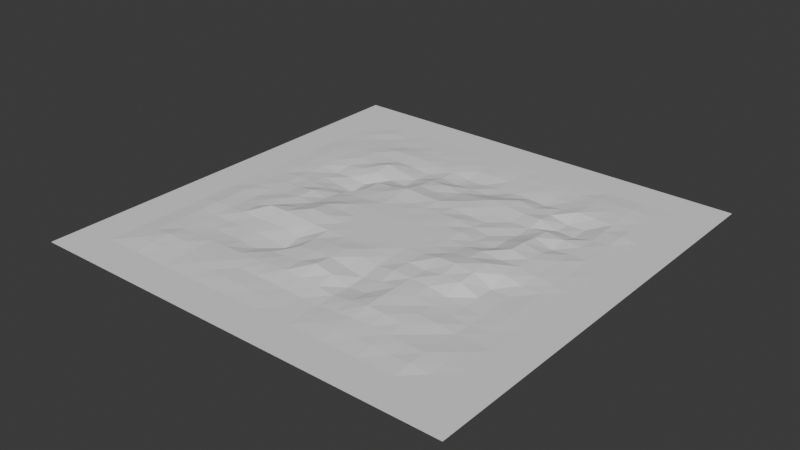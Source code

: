 # Source: usadba1_00.blend  (saved by Blender 4.4.32; exported with 4.5.12 LTS)
import bpy
from mathutils import Matrix  # noqa: F401  (used for matrix-valued properties, if any)

bpy.ops.wm.read_factory_settings(use_empty=True)
scene = bpy.context.scene
scene.name = 'Scene'

# ---- collections
col_usadba1_00_col = bpy.data.collections.new('usadba1_00_col'); scene.collection.children.link(col_usadba1_00_col)

# ---- materials (node trees are filled in below, after node groups)
mat_usadba1_00 = bpy.data.materials.new('usadba1_00')

# ---- material node trees

# ---- world
world_world = bpy.data.worlds.new('World'); scene.world = world_world
world_world.use_nodes = True; world_world.node_tree.nodes.clear()
_N = world_world.node_tree.nodes; _L = world_world.node_tree.links
n0 = _N.new('ShaderNodeOutputWorld'); n0.name = 'World Output'; n0.location = (300, 300)
n1 = _N.new('ShaderNodeBackground'); n1.name = 'Background'; n1.location = (10, 300)
n1.inputs[0].default_value = (0.05088, 0.05088, 0.05088, 1.0)
_L.new(n1.outputs[0], n0.inputs[0])
n0.is_active_output = True
world_world.color = (0.05088, 0.05088, 0.05088)
world_world.sun_shadow_jitter_overblur = 0.0

# ---- meshes
me_usadba1_00_mesh = bpy.data.meshes.new('usadba1_00_mesh')
me_usadba1_00_mesh.from_pydata([(12.5, 16.67, -159.5), (12.5, 12.5, -159.6), (16.67, 16.67, -159.1), (16.67, 12.5, -159.4), (16.67, 16.67, -159.1), (16.67, 12.5, -159.4), (20.83, 16.67, -159.3), (20.83, 12.5, -159.5), (25.0, 16.67, -159.6), (25.0, 12.5, -159.7), (25.0, 16.67, -159.6), (25.0, 12.5, -159.7), (29.17, 16.67, -159.5), (29.17, 12.5, -159.6), (33.33, 16.67, -159.4), (33.33, 12.5, -159.7), (33.33, 16.67, -159.4), (33.33, 12.5, -159.7), (37.5, 16.67, -159.6), (37.5, 12.5, -159.6), (41.67, 16.67, -159.6), (41.67, 12.5, -159.6), (41.67, 16.67, -159.6), (41.67, 12.5, -159.6), (45.83, 16.67, -159.6), (45.83, 12.5, -159.7), (50.0, 16.67, -159.7), (50.0, 12.5, -159.7), (50.0, 16.67, -159.7), (50.0, 12.5, -159.7), (54.17, 16.67, -159.9), (54.17, 12.5, -159.9), (58.33, 16.67, -159.9), (58.33, 12.5, -159.9), (58.33, 16.67, -159.9), (58.33, 12.5, -159.9), (62.5, 16.67, -159.6), (62.5, 12.5, -159.7), (66.67, 16.67, -159.3), (66.67, 12.5, -159.5), (66.67, 16.67, -159.3), (66.67, 12.5, -159.5), (70.83, 16.67, -159.3), (70.83, 12.5, -159.6), (75.0, 16.67, -159.4), (75.0, 12.5, -159.5), (75.0, 16.67, -159.4), (75.0, 12.5, -159.5), (79.17, 16.67, -159.5), (79.17, 12.5, -159.7), (83.33, 16.67, -159.5), (83.33, 12.5, -159.5), (83.33, 16.67, -159.5), (83.33, 12.5, -159.5), (87.5, 16.67, -159.8), (87.5, 12.5, -159.9), (12.5, 20.83, -159.5), (12.5, 16.67, -159.5), (16.67, 20.83, -159.5), (16.67, 16.67, -159.1), (16.67, 20.83, -159.5), (16.67, 16.67, -159.1), (20.83, 20.83, -159.6), (20.83, 16.67, -159.3), (25.0, 20.83, -159.6), (25.0, 16.67, -159.6), (25.0, 20.83, -159.6), (25.0, 16.67, -159.6), (29.17, 20.83, -159.5), (29.17, 16.67, -159.5), (33.33, 20.83, -159.4), (33.33, 16.67, -159.4), (33.33, 20.83, -159.4), (33.33, 16.67, -159.4), (37.5, 20.83, -159.3), (37.5, 16.67, -159.6), (41.67, 20.83, -159.1), (41.67, 16.67, -159.6), (41.67, 20.83, -159.1), (41.67, 16.67, -159.6), (45.83, 20.83, -158.8), (45.83, 16.67, -159.6), (50.0, 20.83, -159.0), (50.0, 16.67, -159.7), (50.0, 20.83, -159.0), (50.0, 16.67, -159.7), (54.17, 20.83, -159.3), (54.17, 16.67, -159.9), (58.33, 20.83, -159.7), (58.33, 16.67, -159.9), (58.33, 20.83, -159.7), (58.33, 16.67, -159.9), (62.5, 20.83, -159.2), (62.5, 16.67, -159.6), (66.67, 20.83, -158.6), (66.67, 16.67, -159.3), (66.67, 20.83, -158.6), (66.67, 16.67, -159.3), (70.83, 20.83, -158.8), (70.83, 16.67, -159.3), (75.0, 20.83, -159.2), (75.0, 16.67, -159.4), (75.0, 20.83, -159.2), (75.0, 16.67, -159.4), (79.17, 20.83, -159.7), (79.17, 16.67, -159.5), (83.33, 20.83, -159.8), (83.33, 16.67, -159.5), (83.33, 20.83, -159.8), (83.33, 16.67, -159.5), (87.5, 20.83, -159.8), (87.5, 16.67, -159.8), (12.5, 25.0, -159.6), (16.67, 25.0, -159.6), (16.67, 25.0, -159.6), (20.83, 25.0, -159.8), (25.0, 25.0, -159.9), (25.0, 25.0, -159.9), (29.17, 25.0, -159.9), (33.33, 25.0, -160.2), (33.33, 25.0, -160.2), (37.5, 25.0, -159.5), (41.67, 25.0, -159.0), (41.67, 25.0, -159.0), (45.83, 25.0, -158.6), (50.0, 25.0, -157.7), (50.0, 25.0, -157.7), (54.17, 25.0, -158.6), (58.33, 25.0, -159.9), (58.33, 25.0, -159.9), (62.5, 25.0, -159.5), (66.67, 25.0, -158.5), (66.67, 25.0, -158.5), (70.83, 25.0, -159.0), (75.0, 25.0, -159.1), (75.0, 25.0, -159.1), (79.17, 25.0, -159.4), (83.33, 25.0, -160.0), (83.33, 25.0, -160.0), (87.5, 25.0, -160.0), (12.5, 29.17, -159.6), (12.5, 25.0, -159.6), (16.67, 29.17, -159.7), (16.67, 25.0, -159.6), (16.67, 29.17, -159.7), (16.67, 25.0, -159.6), (20.83, 29.17, -159.8), (20.83, 25.0, -159.8), (25.0, 29.17, -159.6), (25.0, 25.0, -159.9), (25.0, 29.17, -159.6), (25.0, 25.0, -159.9), (29.17, 29.17, -159.6), (29.17, 25.0, -159.9), (33.33, 29.17, -160.0), (33.33, 25.0, -160.2), (33.33, 29.17, -160.0), (33.33, 25.0, -160.2), (37.5, 29.17, -160.4), (37.5, 25.0, -159.5), (41.67, 29.17, -158.6), (41.67, 25.0, -159.0), (41.67, 29.17, -158.6), (41.67, 25.0, -159.0), (45.83, 29.17, -158.2), (45.83, 25.0, -158.6), (50.0, 29.17, -158.1), (50.0, 25.0, -157.7), (50.0, 29.17, -158.1), (50.0, 25.0, -157.7), (54.17, 29.17, -159.0), (54.17, 25.0, -158.6), (58.33, 29.17, -159.6), (58.33, 25.0, -159.9), (58.33, 29.17, -159.6), (58.33, 25.0, -159.9), (62.5, 29.17, -159.0), (62.5, 25.0, -159.5), (66.67, 29.17, -158.5), (66.67, 25.0, -158.5), (66.67, 29.17, -158.5), (66.67, 25.0, -158.5), (70.83, 29.17, -158.8), (70.83, 25.0, -159.0), (75.0, 29.17, -159.4), (75.0, 25.0, -159.1), (75.0, 29.17, -159.4), (75.0, 25.0, -159.1), (79.17, 29.17, -159.8), (79.17, 25.0, -159.4), (83.33, 29.17, -160.1), (83.33, 25.0, -160.0), (83.33, 29.17, -160.1), (83.33, 25.0, -160.0), (87.5, 29.17, -160.0), (87.5, 25.0, -160.0), (12.5, 33.33, -159.4), (16.67, 33.33, -159.5), (16.67, 33.33, -159.5), (20.83, 33.33, -159.2), (25.0, 33.33, -159.2), (25.0, 33.33, -159.2), (29.17, 33.33, -159.1), (33.33, 33.33, -159.2), (33.33, 33.33, -159.2), (37.5, 33.33, -159.7), (41.67, 33.33, -158.6), (41.67, 33.33, -158.6), (45.83, 33.33, -158.2), (50.0, 33.33, -158.0), (50.0, 33.33, -158.0), (54.17, 33.33, -158.3), (58.33, 33.33, -158.9), (58.33, 33.33, -158.9), (62.5, 33.33, -158.3), (66.67, 33.33, -158.5), (66.67, 33.33, -158.5), (70.83, 33.33, -158.7), (75.0, 33.33, -159.5), (75.0, 33.33, -159.5), (79.17, 33.33, -160.0), (83.33, 33.33, -160.1), (83.33, 33.33, -160.1), (87.5, 33.33, -159.9), (12.5, 37.5, -159.5), (12.5, 33.33, -159.4), (16.67, 37.5, -159.6), (16.67, 33.33, -159.5), (16.67, 37.5, -159.6), (16.67, 33.33, -159.5), (20.83, 37.5, -159.3), (20.83, 33.33, -159.2), (25.0, 37.5, -157.9), (25.0, 33.33, -159.2), (25.0, 37.5, -157.9), (25.0, 33.33, -159.2), (29.17, 37.5, -157.9), (29.17, 33.33, -159.1), (33.33, 37.5, -158.0), (33.33, 33.33, -159.2), (33.33, 37.5, -158.0), (33.33, 33.33, -159.2), (37.5, 37.5, -158.3), (37.5, 33.33, -159.7), (41.67, 37.5, -158.3), (41.67, 33.33, -158.6), (41.67, 37.5, -158.3), (41.67, 33.33, -158.6), (45.83, 37.5, -158.4), (45.83, 33.33, -158.2), (50.0, 37.5, -158.4), (50.0, 33.33, -158.0), (50.0, 37.5, -158.4), (50.0, 33.33, -158.0), (54.17, 37.5, -158.3), (54.17, 33.33, -158.3), (58.33, 37.5, -158.6), (58.33, 33.33, -158.9), (58.33, 37.5, -158.6), (58.33, 33.33, -158.9), (62.5, 37.5, -158.4), (62.5, 33.33, -158.3), (66.67, 37.5, -158.6), (66.67, 33.33, -158.5), (66.67, 37.5, -158.6), (66.67, 33.33, -158.5), (70.83, 37.5, -158.1), (70.83, 33.33, -158.7), (75.0, 37.5, -158.1), (75.0, 33.33, -159.5), (75.0, 37.5, -158.1), (75.0, 33.33, -159.5), (79.17, 37.5, -159.9), (79.17, 33.33, -160.0), (83.33, 37.5, -160.0), (83.33, 33.33, -160.1), (83.33, 37.5, -160.0), (83.33, 33.33, -160.1), (87.5, 37.5, -159.8), (87.5, 33.33, -159.9), (12.5, 41.67, -159.5), (16.67, 41.67, -159.7), (16.67, 41.67, -159.7), (20.83, 41.67, -159.2), (25.0, 41.67, -159.2), (25.0, 41.67, -159.2), (29.17, 41.67, -158.6), (33.33, 41.67, -157.6), (33.33, 41.67, -157.6), (37.5, 41.67, -157.9), (41.67, 41.67, -158.4), (41.67, 41.67, -158.4), (45.83, 41.67, -158.4), (50.0, 41.67, -158.4), (50.0, 41.67, -158.4), (54.17, 41.67, -158.4), (58.33, 41.67, -158.4), (58.33, 41.67, -158.4), (62.5, 41.67, -158.3), (66.67, 41.67, -157.6), (66.67, 41.67, -157.6), (70.83, 41.67, -157.4), (75.0, 41.67, -157.9), (75.0, 41.67, -157.9), (79.17, 41.67, -160.0), (83.33, 41.67, -160.0), (83.33, 41.67, -160.0), (87.5, 41.67, -159.8), (12.5, 45.83, -159.7), (12.5, 41.67, -159.5), (16.67, 45.83, -159.6), (16.67, 41.67, -159.7), (16.67, 45.83, -159.6), (16.67, 41.67, -159.7), (20.83, 45.83, -159.5), (20.83, 41.67, -159.2), (25.0, 45.83, -159.0), (25.0, 41.67, -159.2), (25.0, 45.83, -159.0), (25.0, 41.67, -159.2), (29.17, 45.83, -159.1), (29.17, 41.67, -158.6), (33.33, 45.83, -158.1), (33.33, 41.67, -157.6), (33.33, 45.83, -158.1), (33.33, 41.67, -157.6), (37.5, 45.83, -158.4), (37.5, 41.67, -157.9), (41.67, 45.83, -158.4), (41.67, 41.67, -158.4), (41.67, 45.83, -158.4), (41.67, 41.67, -158.4), (45.83, 45.83, -158.4), (45.83, 41.67, -158.4), (50.0, 45.83, -158.4), (50.0, 41.67, -158.4), (50.0, 45.83, -158.4), (50.0, 41.67, -158.4), (54.17, 45.83, -158.4), (54.17, 41.67, -158.4), (58.33, 45.83, -158.4), (58.33, 41.67, -158.4), (58.33, 45.83, -158.4), (58.33, 41.67, -158.4), (62.5, 45.83, -158.4), (62.5, 41.67, -158.3), (66.67, 45.83, -158.3), (66.67, 41.67, -157.6), (66.67, 45.83, -158.3), (66.67, 41.67, -157.6), (70.83, 45.83, -157.9), (70.83, 41.67, -157.4), (75.0, 45.83, -157.7), (75.0, 41.67, -157.9), (75.0, 45.83, -157.7), (75.0, 41.67, -157.9), (79.17, 45.83, -158.7), (79.17, 41.67, -160.0), (83.33, 45.83, -159.6), (83.33, 41.67, -160.0), (83.33, 45.83, -159.6), (83.33, 41.67, -160.0), (87.5, 45.83, -159.8), (87.5, 41.67, -159.8), (12.5, 50.0, -159.8), (16.67, 50.0, -159.5), (16.67, 50.0, -159.5), (20.83, 50.0, -159.4), (25.0, 50.0, -158.8), (25.0, 50.0, -158.8), (29.17, 50.0, -159.5), (33.33, 50.0, -159.0), (33.33, 50.0, -159.0), (37.5, 50.0, -158.4), (41.67, 50.0, -158.4), (41.67, 50.0, -158.4), (45.83, 50.0, -158.4), (50.0, 50.0, -158.4), (50.0, 50.0, -158.4), (54.17, 50.0, -158.4), (58.33, 50.0, -158.4), (58.33, 50.0, -158.4), (62.5, 50.0, -158.5), (66.67, 50.0, -158.7), (66.67, 50.0, -158.7), (70.83, 50.0, -158.2), (75.0, 50.0, -158.7), (75.0, 50.0, -158.7), (79.17, 50.0, -158.7), (83.33, 50.0, -159.3), (83.33, 50.0, -159.3), (87.5, 50.0, -159.7), (12.5, 54.17, -159.8), (12.5, 50.0, -159.8), (16.67, 54.17, -159.5), (16.67, 50.0, -159.5), (16.67, 54.17, -159.5), (16.67, 50.0, -159.5), (20.83, 54.17, -159.6), (20.83, 50.0, -159.4), (25.0, 54.17, -159.8), (25.0, 50.0, -158.8), (25.0, 54.17, -159.8), (25.0, 50.0, -158.8), (29.17, 54.17, -159.9), (29.17, 50.0, -159.5), (33.33, 54.17, -159.2), (33.33, 50.0, -159.0), (33.33, 54.17, -159.2), (33.33, 50.0, -159.0), (37.5, 54.17, -158.8), (37.5, 50.0, -158.4), (41.67, 54.17, -158.5), (41.67, 50.0, -158.4), (41.67, 54.17, -158.5), (41.67, 50.0, -158.4), (45.83, 54.17, -158.5), (45.83, 50.0, -158.4), (50.0, 54.17, -158.5), (50.0, 50.0, -158.4), (50.0, 54.17, -158.5), (50.0, 50.0, -158.4), (54.17, 54.17, -158.4), (54.17, 50.0, -158.4), (58.33, 54.17, -158.5), (58.33, 50.0, -158.4), (58.33, 54.17, -158.5), (58.33, 50.0, -158.4), (62.5, 54.17, -158.5), (62.5, 50.0, -158.5), (66.67, 54.17, -159.1), (66.67, 50.0, -158.7), (66.67, 54.17, -159.1), (66.67, 50.0, -158.7), (70.83, 54.17, -159.3), (70.83, 50.0, -158.2), (75.0, 54.17, -158.1), (75.0, 50.0, -158.7), (75.0, 54.17, -158.1), (75.0, 50.0, -158.7), (79.17, 54.17, -158.9), (79.17, 50.0, -158.7), (83.33, 54.17, -159.5), (83.33, 50.0, -159.3), (83.33, 54.17, -159.5), (83.33, 50.0, -159.3), (87.5, 54.17, -159.8), (87.5, 50.0, -159.7), (12.5, 58.33, -159.7), (16.67, 58.33, -159.8), (16.67, 58.33, -159.8), (20.83, 58.33, -160.0), (25.0, 58.33, -160.5), (25.0, 58.33, -160.5), (29.17, 58.33, -161.2), (33.33, 58.33, -159.1), (33.33, 58.33, -159.1), (37.5, 58.33, -158.6), (41.67, 58.33, -158.4), (41.67, 58.33, -158.4), (45.83, 58.33, -158.7), (50.0, 58.33, -158.5), (50.0, 58.33, -158.5), (54.17, 58.33, -158.5), (58.33, 58.33, -158.5), (58.33, 58.33, -158.5), (62.5, 58.33, -159.1), (66.67, 58.33, -159.6), (66.67, 58.33, -159.6), (70.83, 58.33, -159.4), (75.0, 58.33, -158.3), (75.0, 58.33, -158.3), (79.17, 58.33, -159.3), (83.33, 58.33, -159.6), (83.33, 58.33, -159.6), (87.5, 58.33, -159.9), (12.5, 62.5, -159.7), (12.5, 58.33, -159.7), (16.67, 62.5, -159.7), (16.67, 58.33, -159.8), (16.67, 62.5, -159.7), (16.67, 58.33, -159.8), (20.83, 62.5, -160.4), (20.83, 58.33, -160.0), (25.0, 62.5, -160.2), (25.0, 58.33, -160.5), (25.0, 62.5, -160.2), (25.0, 58.33, -160.5), (29.17, 62.5, -160.8), (29.17, 58.33, -161.2), (33.33, 62.5, -159.1), (33.33, 58.33, -159.1), (33.33, 62.5, -159.1), (33.33, 58.33, -159.1), (37.5, 62.5, -158.8), (37.5, 58.33, -158.6), (41.67, 62.5, -158.0), (41.67, 58.33, -158.4), (41.67, 62.5, -158.0), (41.67, 58.33, -158.4), (45.83, 62.5, -158.3), (45.83, 58.33, -158.7), (50.0, 62.5, -158.4), (50.0, 58.33, -158.5), (50.0, 62.5, -158.4), (50.0, 58.33, -158.5), (54.17, 62.5, -158.8), (54.17, 58.33, -158.5), (58.33, 62.5, -159.3), (58.33, 58.33, -158.5), (58.33, 62.5, -159.3), (58.33, 58.33, -158.5), (62.5, 62.5, -159.6), (62.5, 58.33, -159.1), (66.67, 62.5, -159.4), (66.67, 58.33, -159.6), (66.67, 62.5, -159.4), (66.67, 58.33, -159.6), (70.83, 62.5, -159.9), (70.83, 58.33, -159.4), (75.0, 62.5, -158.9), (75.0, 58.33, -158.3), (75.0, 62.5, -158.9), (75.0, 58.33, -158.3), (79.17, 62.5, -160.3), (79.17, 58.33, -159.3), (83.33, 62.5, -160.0), (83.33, 58.33, -159.6), (83.33, 62.5, -160.0), (83.33, 58.33, -159.6), (87.5, 62.5, -159.9), (87.5, 58.33, -159.9), (12.5, 66.67, -159.6), (16.67, 66.67, -159.6), (16.67, 66.67, -159.6), (20.83, 66.67, -159.8), (25.0, 66.67, -159.4), (25.0, 66.67, -159.4), (29.17, 66.67, -159.3), (33.33, 66.67, -160.1), (33.33, 66.67, -160.1), (37.5, 66.67, -160.2), (41.67, 66.67, -158.8), (41.67, 66.67, -158.8), (45.83, 66.67, -159.1), (50.0, 66.67, -159.2), (50.0, 66.67, -159.2), (54.17, 66.67, -158.8), (58.33, 66.67, -158.9), (58.33, 66.67, -158.9), (62.5, 66.67, -159.4), (66.67, 66.67, -159.8), (66.67, 66.67, -159.8), (70.83, 66.67, -159.8), (75.0, 66.67, -159.2), (75.0, 66.67, -159.2), (79.17, 66.67, -159.7), (83.33, 66.67, -160.0), (83.33, 66.67, -160.0), (87.5, 66.67, -159.9), (12.5, 70.83, -159.6), (12.5, 66.67, -159.6), (16.67, 70.83, -159.6), (16.67, 66.67, -159.6), (16.67, 70.83, -159.6), (16.67, 66.67, -159.6), (20.83, 70.83, -159.4), (20.83, 66.67, -159.8), (25.0, 70.83, -159.6), (25.0, 66.67, -159.4), (25.0, 70.83, -159.6), (25.0, 66.67, -159.4), (29.17, 70.83, -158.7), (29.17, 66.67, -159.3), (33.33, 70.83, -159.4), (33.33, 66.67, -160.1), (33.33, 70.83, -159.4), (33.33, 66.67, -160.1), (37.5, 70.83, -160.1), (37.5, 66.67, -160.2), (41.67, 70.83, -159.1), (41.67, 66.67, -158.8), (41.67, 70.83, -159.1), (41.67, 66.67, -158.8), (45.83, 70.83, -159.0), (45.83, 66.67, -159.1), (50.0, 70.83, -159.7), (50.0, 66.67, -159.2), (50.0, 70.83, -159.7), (50.0, 66.67, -159.2), (54.17, 70.83, -159.3), (54.17, 66.67, -158.8), (58.33, 70.83, -158.7), (58.33, 66.67, -158.9), (58.33, 70.83, -158.7), (58.33, 66.67, -158.9), (62.5, 70.83, -159.0), (62.5, 66.67, -159.4), (66.67, 70.83, -159.4), (66.67, 66.67, -159.8), (66.67, 70.83, -159.4), (66.67, 66.67, -159.8), (70.83, 70.83, -159.3), (70.83, 66.67, -159.8), (75.0, 70.83, -160.8), (75.0, 66.67, -159.2), (75.0, 70.83, -160.8), (75.0, 66.67, -159.2), (79.17, 70.83, -161.0), (79.17, 66.67, -159.7), (83.33, 70.83, -160.1), (83.33, 66.67, -160.0), (83.33, 70.83, -160.1), (83.33, 66.67, -160.0), (87.5, 70.83, -159.8), (87.5, 66.67, -159.9), (12.5, 75.0, -159.7), (16.67, 75.0, -159.6), (16.67, 75.0, -159.6), (20.83, 75.0, -159.4), (25.0, 75.0, -159.6), (25.0, 75.0, -159.6), (29.17, 75.0, -159.6), (33.33, 75.0, -159.8), (33.33, 75.0, -159.8), (37.5, 75.0, -160.3), (41.67, 75.0, -160.0), (41.67, 75.0, -160.0), (45.83, 75.0, -160.5), (50.0, 75.0, -160.2), (50.0, 75.0, -160.2), (54.17, 75.0, -160.4), (58.33, 75.0, -159.8), (58.33, 75.0, -159.8), (62.5, 75.0, -159.1), (66.67, 75.0, -159.7), (66.67, 75.0, -159.7), (70.83, 75.0, -160.0), (75.0, 75.0, -161.0), (75.0, 75.0, -161.0), (79.17, 75.0, -160.9), (83.33, 75.0, -159.9), (83.33, 75.0, -159.9), (87.5, 75.0, -159.6), (12.5, 79.17, -159.8), (12.5, 75.0, -159.7), (16.67, 79.17, -159.7), (16.67, 75.0, -159.6), (16.67, 79.17, -159.7), (16.67, 75.0, -159.6), (20.83, 79.17, -159.6), (20.83, 75.0, -159.4), (25.0, 79.17, -159.3), (25.0, 75.0, -159.6), (25.0, 79.17, -159.3), (25.0, 75.0, -159.6), (29.17, 79.17, -159.3), (29.17, 75.0, -159.6), (33.33, 79.17, -159.5), (33.33, 75.0, -159.8), (33.33, 79.17, -159.5), (33.33, 75.0, -159.8), (37.5, 79.17, -159.8), (37.5, 75.0, -160.3), (41.67, 79.17, -160.0), (41.67, 75.0, -160.0), (41.67, 79.17, -160.0), (41.67, 75.0, -160.0), (45.83, 79.17, -160.7), (45.83, 75.0, -160.5), (50.0, 79.17, -160.7), (50.0, 75.0, -160.2), (50.0, 79.17, -160.7), (50.0, 75.0, -160.2), (54.17, 79.17, -160.3), (54.17, 75.0, -160.4), (58.33, 79.17, -160.3), (58.33, 75.0, -159.8), (58.33, 79.17, -160.3), (58.33, 75.0, -159.8), (62.5, 79.17, -160.4), (62.5, 75.0, -159.1), (66.67, 79.17, -160.7), (66.67, 75.0, -159.7), (66.67, 79.17, -160.7), (66.67, 75.0, -159.7), (70.83, 79.17, -160.2), (70.83, 75.0, -160.0), (75.0, 79.17, -159.6), (75.0, 75.0, -161.0), (75.0, 79.17, -159.6), (75.0, 75.0, -161.0), (79.17, 79.17, -159.9), (79.17, 75.0, -160.9), (83.33, 79.17, -159.8), (83.33, 75.0, -159.9), (83.33, 79.17, -159.8), (83.33, 75.0, -159.9), (87.5, 79.17, -159.8), (87.5, 75.0, -159.6), (12.5, 83.33, -159.8), (16.67, 83.33, -159.9), (16.67, 83.33, -159.9), (20.83, 83.33, -159.8), (25.0, 83.33, -159.8), (25.0, 83.33, -159.8), (29.17, 83.33, -159.6), (33.33, 83.33, -159.7), (33.33, 83.33, -159.7), (37.5, 83.33, -159.8), (41.67, 83.33, -159.8), (41.67, 83.33, -159.8), (45.83, 83.33, -160.0), (50.0, 83.33, -160.0), (50.0, 83.33, -160.0), (54.17, 83.33, -160.2), (58.33, 83.33, -160.1), (58.33, 83.33, -160.1), (62.5, 83.33, -160.0), (66.67, 83.33, -160.2), (66.67, 83.33, -160.2), (70.83, 83.33, -160.1), (75.0, 83.33, -159.7), (75.0, 83.33, -159.7), (79.17, 83.33, -159.6), (83.33, 83.33, -159.6), (83.33, 83.33, -159.6), (87.5, 83.33, -159.8), (12.5, 87.5, -159.9), (12.5, 83.33, -159.8), (16.67, 87.5, -159.7), (16.67, 83.33, -159.9), (16.67, 87.5, -159.7), (16.67, 83.33, -159.9), (20.83, 87.5, -159.9), (20.83, 83.33, -159.8), (25.0, 87.5, -159.8), (25.0, 83.33, -159.8), (25.0, 87.5, -159.8), (25.0, 83.33, -159.8), (29.17, 87.5, -159.8), (29.17, 83.33, -159.6), (33.33, 87.5, -159.8), (33.33, 83.33, -159.7), (33.33, 87.5, -159.8), (33.33, 83.33, -159.7), (37.5, 87.5, -159.8), (37.5, 83.33, -159.8), (41.67, 87.5, -159.9), (41.67, 83.33, -159.8), (41.67, 87.5, -159.9), (41.67, 83.33, -159.8), (45.83, 87.5, -159.9), (45.83, 83.33, -160.0), (50.0, 87.5, -159.9), (50.0, 83.33, -160.0), (50.0, 87.5, -159.9), (50.0, 83.33, -160.0), (54.17, 87.5, -160.0), (54.17, 83.33, -160.2), (58.33, 87.5, -159.9), (58.33, 83.33, -160.1), (58.33, 87.5, -159.9), (58.33, 83.33, -160.1), (62.5, 87.5, -159.9), (62.5, 83.33, -160.0), (66.67, 87.5, -160.0), (66.67, 83.33, -160.2), (66.67, 87.5, -160.0), (66.67, 83.33, -160.2), (70.83, 87.5, -160.0), (70.83, 83.33, -160.1), (75.0, 87.5, -159.7), (75.0, 83.33, -159.7), (75.0, 87.5, -159.7), (75.0, 83.33, -159.7), (79.17, 87.5, -159.6), (79.17, 83.33, -159.6), (83.33, 87.5, -159.6), (83.33, 83.33, -159.6), (83.33, 87.5, -159.6), (83.33, 83.33, -159.6), (87.5, 87.5, -159.8), (87.5, 83.33, -159.8), (0.0, 8.333, -159.9), (0.0, 0.0, -159.9), (8.333, 8.333, -159.9), (8.333, 0.0, -159.9), (8.333, 8.333, -159.9), (8.333, 0.0, -159.9), (16.67, 8.333, -159.9), (16.67, 0.0, -159.9), (16.67, 8.333, -159.9), (16.67, 0.0, -159.9), (25.0, 8.333, -159.9), (25.0, 0.0, -159.9), (25.0, 8.333, -159.9), (25.0, 0.0, -159.9), (33.33, 8.333, -159.9), (33.33, 0.0, -159.9), (33.33, 8.333, -159.9), (33.33, 0.0, -159.9), (41.67, 8.333, -159.9), (41.67, 0.0, -159.9), (41.67, 8.333, -159.9), (41.67, 0.0, -159.9), (50.0, 8.333, -159.9), (50.0, 0.0, -159.9), (50.0, 8.333, -159.9), (50.0, 0.0, -159.9), (58.33, 8.333, -159.9), (58.33, 0.0, -159.9), (58.33, 8.333, -159.9), (58.33, 0.0, -159.9), (66.67, 8.333, -159.9), (66.67, 0.0, -159.9), (66.67, 8.333, -159.9), (66.67, 0.0, -159.9), (75.0, 8.333, -159.9), (75.0, 0.0, -159.9), (75.0, 8.333, -159.9), (75.0, 0.0, -159.9), (83.33, 8.333, -159.9), (83.33, 0.0, -159.9), (83.33, 8.333, -159.9), (83.33, 0.0, -159.9), (91.67, 8.333, -159.9), (91.67, 0.0, -159.9), (91.67, 8.333, -159.9), (91.67, 0.0, -159.9), (100.0, 8.333, -159.9), (100.0, 0.0, -159.9), (0.0, 16.67, -159.9), (0.0, 8.333, -159.9), (8.333, 16.67, -159.9), (8.333, 8.333, -159.9), (91.67, 16.67, -159.9), (91.67, 8.333, -159.9), (100.0, 16.67, -159.9), (100.0, 8.333, -159.9), (0.0, 25.0, -159.9), (0.0, 16.67, -159.9), (8.333, 25.0, -159.9), (8.333, 16.67, -159.9), (91.67, 25.0, -159.9), (91.67, 16.67, -159.9), (100.0, 25.0, -159.9), (100.0, 16.67, -159.9), (0.0, 33.33, -159.9), (0.0, 25.0, -159.9), (8.333, 33.33, -159.9), (8.333, 25.0, -159.9), (91.67, 33.33, -159.9), (91.67, 25.0, -159.9), (100.0, 33.33, -159.9), (100.0, 25.0, -159.9), (0.0, 41.67, -159.9), (0.0, 33.33, -159.9), (8.333, 41.67, -159.9), (8.333, 33.33, -159.9), (91.67, 41.67, -159.9), (91.67, 33.33, -159.9), (100.0, 41.67, -159.9), (100.0, 33.33, -159.9), (0.0, 50.0, -159.9), (0.0, 41.67, -159.9), (8.333, 50.0, -159.9), (8.333, 41.67, -159.9), (91.67, 50.0, -159.9), (91.67, 41.67, -159.9), (100.0, 50.0, -159.9), (100.0, 41.67, -159.9), (0.0, 58.33, -159.9), (0.0, 50.0, -159.9), (8.333, 58.33, -159.9), (8.333, 50.0, -159.9), (91.67, 58.33, -159.9), (91.67, 50.0, -159.9), (100.0, 58.33, -159.9), (100.0, 50.0, -159.9), (0.0, 66.67, -159.9), (0.0, 58.33, -159.9), (8.333, 66.67, -159.9), (8.333, 58.33, -159.9), (91.67, 66.67, -159.9), (91.67, 58.33, -159.9), (100.0, 66.67, -159.9), (100.0, 58.33, -159.9), (0.0, 75.0, -159.9), (0.0, 66.67, -159.9), (8.333, 75.0, -159.9), (8.333, 66.67, -159.9), (91.67, 75.0, -159.9), (91.67, 66.67, -159.9), (100.0, 75.0, -159.9), (100.0, 66.67, -159.9), (0.0, 83.33, -159.9), (0.0, 75.0, -159.9), (8.333, 83.33, -159.9), (8.333, 75.0, -159.9), (91.67, 83.33, -159.9), (91.67, 75.0, -159.9), (100.0, 83.33, -159.9), (100.0, 75.0, -159.9), (0.0, 91.67, -159.9), (0.0, 83.33, -159.9), (8.333, 91.67, -159.9), (8.333, 83.33, -159.9), (91.67, 91.67, -159.9), (91.67, 83.33, -159.9), (100.0, 91.67, -159.9), (100.0, 83.33, -159.9), (0.0, 100.0, -159.9), (0.0, 91.67, -159.9), (8.333, 100.0, -159.9), (8.333, 91.67, -159.9), (8.333, 100.0, -159.9), (8.333, 91.67, -159.9), (16.67, 100.0, -159.9), (16.67, 91.67, -159.9), (16.67, 100.0, -159.9), (16.67, 91.67, -159.9), (25.0, 100.0, -159.9), (25.0, 91.67, -159.9), (25.0, 100.0, -159.9), (25.0, 91.67, -159.9), (33.33, 100.0, -159.9), (33.33, 91.67, -159.9), (33.33, 100.0, -159.9), (33.33, 91.67, -159.9), (41.67, 100.0, -159.9), (41.67, 91.67, -159.9), (41.67, 100.0, -159.9), (41.67, 91.67, -159.9), (50.0, 100.0, -159.9), (50.0, 91.67, -159.9), (50.0, 100.0, -159.9), (50.0, 91.67, -159.9), (58.33, 100.0, -159.9), (58.33, 91.67, -159.9), (58.33, 100.0, -159.9), (58.33, 91.67, -159.9), (66.67, 100.0, -159.9), (66.67, 91.67, -159.9), (66.67, 100.0, -159.9), (66.67, 91.67, -159.9), (75.0, 100.0, -159.9), (75.0, 91.67, -159.9), (75.0, 100.0, -159.9), (75.0, 91.67, -159.9), (83.33, 100.0, -159.9), (83.33, 91.67, -159.9), (83.33, 100.0, -159.9), (83.33, 91.67, -159.9), (91.67, 100.0, -159.9), (91.67, 91.67, -159.9), (91.67, 100.0, -159.9), (91.67, 91.67, -159.9), (100.0, 100.0, -159.9), (100.0, 91.67, -159.9), (16.67, 91.67, -159.9), (8.333, 91.67, -159.9), (16.67, 91.67, -159.9), (25.0, 91.67, -159.9), (25.0, 91.67, -159.9), (33.33, 91.67, -159.9), (33.33, 91.67, -159.9), (41.67, 91.67, -159.9), (41.67, 91.67, -159.9), (50.0, 91.67, -159.9), (50.0, 91.67, -159.9), (58.33, 91.67, -159.9), (58.33, 91.67, -159.9), (66.67, 91.67, -159.9), (66.67, 91.67, -159.9), (75.0, 91.67, -159.9), (75.0, 91.67, -159.9), (83.33, 91.67, -159.9), (83.33, 91.67, -159.9), (91.67, 91.67, -159.9), (91.67, 83.33, -159.9), (91.67, 83.33, -159.9), (91.67, 75.0, -159.9), (91.67, 75.0, -159.9), (91.67, 66.67, -159.9), (91.67, 66.67, -159.9), (91.67, 58.33, -159.9), (91.67, 58.33, -159.9), (91.67, 50.0, -159.9), (91.67, 50.0, -159.9), (91.67, 41.67, -159.9), (91.67, 41.67, -159.9), (91.67, 33.33, -159.9), (91.67, 33.33, -159.9), (91.67, 25.0, -159.9), (91.67, 25.0, -159.9), (91.67, 16.67, -159.9), (91.67, 16.67, -159.9), (91.67, 8.333, -159.9), (83.33, 8.333, -159.9), (75.0, 8.333, -159.9), (83.33, 8.333, -159.9), (75.0, 8.333, -159.9), (66.67, 8.333, -159.9), (66.67, 8.333, -159.9), (58.33, 8.333, -159.9), (58.33, 8.333, -159.9), (50.0, 8.333, -159.9), (50.0, 8.333, -159.9), (41.67, 8.333, -159.9), (41.67, 8.333, -159.9), (33.33, 8.333, -159.9), (33.33, 8.333, -159.9), (25.0, 8.333, -159.9), (25.0, 8.333, -159.9), (16.67, 8.333, -159.9), (16.67, 8.333, -159.9), (8.333, 8.333, -159.9), (8.333, 16.67, -159.9), (8.333, 16.67, -159.9), (8.333, 25.0, -159.9), (8.333, 25.0, -159.9), (8.333, 33.33, -159.9), (8.333, 33.33, -159.9), (8.333, 41.67, -159.9), (8.333, 41.67, -159.9), (8.333, 50.0, -159.9), (8.333, 50.0, -159.9), (8.333, 58.33, -159.9), (8.333, 58.33, -159.9), (8.333, 66.67, -159.9), (8.333, 66.67, -159.9), (8.333, 75.0, -159.9), (8.333, 75.0, -159.9), (8.333, 83.33, -159.9), (8.333, 83.33, -159.9)], [], [(787, 786, 785), (784, 785, 786), (791, 790, 789), (788, 789, 790), (795, 794, 793), (792, 793, 794), (835, 834, 833), (832, 833, 834), (1016, 3, 1), (0, 1, 2), (1018, 1, 0), (3, 2, 1), (1017, 1, 1018), (1, 1017, 1016), (7, 5, 1015), (7, 1015, 1014), (6, 7, 8), (4, 5, 6), (1014, 9, 7), (7, 6, 5), (9, 8, 7), (843, 842, 841), (840, 841, 842), (59, 58, 57), (57, 56, 1019), (56, 1020, 1019), (56, 112, 1020), (112, 56, 113), (58, 113, 56), (56, 57, 58), (60, 61, 62), (63, 62, 61), (64, 116, 62), (65, 64, 63), (62, 63, 64), (115, 62, 116), (114, 60, 115), (62, 115, 60), (799, 798, 797), (796, 797, 798), (803, 802, 801), (800, 801, 802), (807, 806, 805), (804, 805, 806), (15, 14, 13), (1012, 13, 1013), (15, 13, 1012), (13, 11, 1013), (13, 12, 11), (12, 13, 14), (10, 11, 12), (16, 17, 18), (19, 1011, 1010), (1010, 21, 19), (19, 17, 1011), (19, 18, 17), (18, 19, 20), (21, 20, 19), (25, 23, 1009), (25, 1009, 1008), (27, 25, 1008), (25, 24, 23), (24, 25, 26), (22, 23, 24), (27, 26, 25), (70, 119, 68), (118, 68, 119), (68, 118, 66), (117, 66, 118), (68, 69, 70), (71, 70, 69), (66, 67, 68), (69, 68, 67), (120, 72, 121), (121, 74, 122), (77, 76, 75), (75, 74, 73), (74, 75, 76), (74, 121, 72), (76, 122, 74), (72, 73, 74), (82, 125, 80), (124, 80, 125), (80, 81, 82), (81, 80, 79), (83, 82, 81), (78, 79, 80), (123, 78, 124), (80, 124, 78), (851, 850, 849), (848, 849, 850), (1022, 140, 196), (141, 140, 1021), (1021, 140, 1022), (142, 197, 140), (196, 140, 197), (140, 141, 142), (143, 142, 141), (146, 199, 144), (199, 146, 200), (148, 200, 146), (198, 144, 199), (149, 148, 147), (147, 146, 145), (146, 147, 148), (144, 145, 146), (859, 858, 857), (856, 857, 858), (225, 224, 1023), (224, 1024, 1023), (224, 280, 1024), (280, 224, 281), (224, 225, 226), (227, 226, 225), (226, 281, 224), (232, 284, 230), (230, 231, 232), (233, 232, 231), (282, 228, 283), (228, 229, 230), (230, 283, 228), (231, 230, 229), (283, 230, 284), (867, 866, 865), (864, 865, 866), (1025, 309, 308), (364, 308, 365), (308, 309, 310), (311, 310, 309), (308, 1026, 1025), (308, 364, 1026), (310, 365, 308), (367, 314, 368), (314, 315, 316), (315, 314, 313), (316, 368, 314), (317, 316, 315), (312, 313, 314), (366, 312, 367), (314, 367, 312), (154, 203, 152), (202, 152, 203), (152, 202, 150), (152, 153, 154), (201, 150, 202), (155, 154, 153), (150, 151, 152), (153, 152, 151), (158, 159, 160), (160, 206, 158), (205, 158, 206), (159, 158, 157), (204, 156, 205), (158, 205, 156), (161, 160, 159), (156, 157, 158), (167, 166, 165), (162, 163, 164), (165, 164, 163), (164, 165, 166), (164, 208, 162), (207, 162, 208), (208, 164, 209), (166, 209, 164), (285, 234, 286), (234, 235, 236), (286, 236, 287), (239, 238, 237), (237, 236, 235), (236, 237, 238), (236, 286, 234), (238, 287, 236), (243, 242, 241), (242, 243, 244), (240, 241, 242), (245, 244, 243), (289, 242, 290), (288, 240, 289), (242, 289, 240), (244, 290, 242), (251, 250, 249), (249, 248, 247), (246, 247, 248), (248, 249, 250), (248, 292, 246), (291, 246, 292), (250, 293, 248), (292, 248, 293), (322, 371, 320), (323, 322, 321), (320, 321, 322), (321, 320, 319), (369, 318, 370), (370, 320, 371), (320, 370, 318), (318, 319, 320), (372, 324, 373), (327, 326, 325), (324, 325, 326), (329, 328, 327), (326, 327, 328), (326, 373, 324), (328, 374, 326), (373, 326, 374), (332, 376, 330), (375, 330, 376), (334, 377, 332), (376, 332, 377), (333, 332, 331), (330, 331, 332), (335, 334, 333), (332, 333, 334), (811, 810, 809), (808, 809, 810), (815, 814, 813), (812, 813, 814), (819, 818, 817), (816, 817, 818), (29, 1007, 31), (31, 30, 29), (28, 29, 30), (1007, 1006, 31), (1006, 33, 31), (30, 31, 32), (33, 32, 31), (1004, 39, 37), (36, 37, 38), (34, 35, 36), (39, 38, 37), (37, 36, 35), (37, 35, 1005), (37, 1005, 1004), (43, 41, 1003), (1002, 45, 43), (42, 43, 44), (43, 42, 41), (43, 1003, 1002), (40, 41, 42), (45, 44, 43), (126, 84, 127), (127, 86, 128), (84, 85, 86), (86, 127, 84), (86, 87, 88), (87, 86, 85), (88, 128, 86), (89, 88, 87), (130, 92, 131), (95, 94, 93), (92, 93, 94), (94, 131, 92), (92, 130, 90), (90, 91, 92), (93, 92, 91), (129, 90, 130), (96, 97, 98), (98, 99, 100), (132, 96, 133), (99, 98, 97), (100, 134, 98), (98, 133, 96), (133, 98, 134), (101, 100, 99), (823, 822, 821), (820, 821, 822), (827, 826, 825), (824, 825, 826), (831, 830, 829), (828, 829, 830), (51, 49, 1001), (49, 47, 1000), (49, 48, 47), (49, 1000, 1001), (48, 49, 50), (51, 50, 49), (46, 47, 48), (53, 999, 55), (55, 54, 53), (52, 53, 54), (54, 55, 997), (55, 999, 998), (55, 998, 997), (839, 838, 837), (836, 837, 838), (136, 104, 137), (104, 136, 102), (102, 103, 104), (135, 102, 136), (107, 106, 105), (105, 104, 103), (106, 137, 104), (104, 105, 106), (111, 110, 109), (108, 109, 110), (995, 139, 110), (110, 139, 108), (138, 108, 139), (110, 111, 996), (110, 996, 995), (847, 846, 845), (844, 845, 846), (173, 172, 171), (170, 211, 168), (168, 169, 170), (171, 170, 169), (211, 170, 212), (172, 212, 170), (170, 171, 172), (210, 168, 211), (179, 178, 177), (176, 214, 174), (213, 174, 214), (214, 176, 215), (176, 177, 178), (174, 175, 176), (177, 176, 175), (178, 215, 176), (217, 182, 218), (182, 183, 184), (184, 218, 182), (183, 182, 181), (185, 184, 183), (182, 217, 180), (180, 181, 182), (216, 180, 217), (257, 256, 255), (252, 253, 254), (256, 296, 254), (254, 255, 256), (255, 254, 253), (254, 295, 252), (295, 254, 296), (294, 252, 295), (262, 299, 260), (298, 260, 299), (261, 260, 259), (258, 259, 260), (263, 262, 261), (260, 261, 262), (297, 258, 298), (260, 298, 258), (269, 268, 267), (300, 264, 301), (266, 301, 264), (301, 266, 302), (267, 266, 265), (266, 267, 268), (264, 265, 266), (268, 302, 266), (338, 379, 336), (378, 336, 379), (340, 380, 338), (379, 338, 380), (339, 338, 337), (336, 337, 338), (341, 340, 339), (338, 339, 340), (347, 346, 345), (346, 383, 344), (382, 344, 383), (345, 344, 343), (344, 345, 346), (344, 382, 342), (381, 342, 382), (342, 343, 344), (352, 386, 350), (348, 349, 350), (384, 348, 385), (385, 350, 386), (353, 352, 351), (350, 351, 352), (351, 350, 349), (350, 385, 348), (191, 190, 189), (219, 186, 220), (189, 188, 187), (186, 187, 188), (188, 189, 190), (188, 220, 186), (190, 221, 188), (220, 188, 221), (222, 192, 223), (192, 193, 194), (194, 223, 192), (194, 994, 993), (194, 195, 994), (993, 223, 194), (195, 194, 193), (855, 854, 853), (852, 853, 854), (270, 271, 272), (303, 270, 304), (272, 304, 270), (273, 272, 271), (275, 274, 273), (272, 273, 274), (274, 305, 272), (304, 272, 305), (279, 278, 277), (276, 277, 278), (278, 307, 276), (306, 276, 307), (278, 279, 992), (278, 992, 991), (991, 307, 278), (863, 862, 861), (860, 861, 862), (357, 356, 355), (356, 357, 358), (354, 355, 356), (387, 354, 388), (356, 388, 354), (358, 389, 356), (388, 356, 389), (359, 358, 357), (390, 360, 391), (360, 361, 362), (391, 362, 989), (362, 391, 360), (363, 362, 361), (362, 363, 990), (362, 990, 989), (871, 870, 869), (868, 869, 870), (875, 874, 873), (872, 873, 874), (394, 449, 392), (392, 393, 394), (395, 394, 393), (392, 448, 1028), (448, 392, 449), (392, 1028, 1027), (1027, 393, 392), (401, 400, 399), (400, 452, 398), (451, 398, 452), (398, 451, 396), (450, 396, 451), (398, 399, 400), (399, 398, 397), (396, 397, 398), (883, 882, 881), (880, 881, 882), (476, 532, 1030), (476, 1030, 1029), (1029, 477, 476), (479, 478, 477), (532, 476, 533), (478, 533, 476), (476, 477, 478), (482, 535, 480), (484, 536, 482), (535, 482, 536), (480, 481, 482), (485, 484, 483), (483, 482, 481), (482, 483, 484), (534, 480, 535), (891, 890, 889), (888, 889, 890), (1031, 561, 560), (560, 1032, 1031), (560, 616, 1032), (616, 560, 617), (560, 561, 562), (563, 562, 561), (562, 617, 560), (566, 567, 568), (569, 568, 567), (567, 566, 565), (619, 566, 620), (568, 620, 566), (566, 619, 564), (564, 565, 566), (618, 564, 619), (454, 404, 455), (404, 454, 402), (402, 403, 404), (453, 402, 454), (405, 404, 403), (404, 405, 406), (406, 455, 404), (407, 406, 405), (411, 410, 409), (456, 408, 457), (410, 411, 412), (408, 409, 410), (410, 457, 408), (412, 458, 410), (457, 410, 458), (413, 412, 411), (459, 414, 460), (460, 416, 461), (416, 460, 414), (419, 418, 417), (414, 415, 416), (417, 416, 415), (416, 417, 418), (418, 461, 416), (491, 490, 489), (490, 539, 488), (488, 489, 490), (538, 488, 539), (488, 538, 486), (489, 488, 487), (537, 486, 538), (486, 487, 488), (541, 494, 542), (494, 541, 492), (496, 542, 494), (540, 492, 541), (494, 495, 496), (495, 494, 493), (497, 496, 495), (492, 493, 494), (500, 544, 498), (543, 498, 544), (544, 500, 545), (502, 545, 500), (501, 500, 499), (498, 499, 500), (500, 501, 502), (503, 502, 501), (572, 622, 570), (575, 574, 573), (570, 571, 572), (622, 572, 623), (572, 573, 574), (574, 623, 572), (573, 572, 571), (621, 570, 622), (581, 580, 579), (580, 626, 578), (578, 579, 580), (576, 577, 578), (578, 625, 576), (624, 576, 625), (625, 578, 626), (579, 578, 577), (628, 584, 629), (584, 628, 582), (627, 582, 628), (586, 629, 584), (584, 585, 586), (587, 586, 585), (582, 583, 584), (585, 584, 583), (899, 898, 897), (896, 897, 898), (646, 701, 644), (1033, 645, 644), (647, 646, 645), (644, 645, 646), (644, 700, 1034), (644, 1034, 1033), (700, 644, 701), (652, 704, 650), (653, 652, 651), (650, 651, 652), (651, 650, 649), (650, 703, 648), (702, 648, 703), (703, 650, 704), (648, 649, 650), (907, 906, 905), (904, 905, 906), (728, 730, 960), (731, 730, 729), (728, 729, 730), (1035, 729, 728), (728, 961, 1035), (728, 960, 961), (732, 734, 962), (732, 733, 734), (734, 736, 963), (735, 734, 733), (734, 735, 736), (734, 963, 962), (737, 736, 735), (915, 914, 913), (912, 913, 914), (919, 918, 917), (916, 917, 918), (923, 922, 921), (920, 921, 922), (705, 654, 706), (656, 657, 658), (659, 658, 657), (706, 656, 707), (656, 706, 654), (657, 656, 655), (654, 655, 656), (658, 707, 656), (663, 662, 661), (662, 663, 664), (660, 661, 662), (665, 664, 663), (662, 709, 660), (664, 710, 662), (708, 660, 709), (709, 662, 710), (668, 712, 666), (666, 667, 668), (712, 668, 713), (670, 713, 668), (671, 670, 669), (669, 668, 667), (711, 666, 712), (668, 669, 670), (741, 740, 739), (740, 741, 742), (743, 742, 741), (740, 965, 964), (740, 742, 965), (964, 738, 740), (738, 739, 740), (744, 746, 966), (746, 748, 967), (967, 966, 746), (749, 748, 747), (746, 747, 748), (744, 745, 746), (747, 746, 745), (753, 752, 751), (750, 751, 752), (755, 754, 753), (752, 753, 754), (969, 752, 754), (968, 752, 969), (750, 752, 968), (927, 926, 925), (924, 925, 926), (931, 930, 929), (928, 929, 930), (935, 934, 933), (932, 933, 934), (422, 463, 420), (420, 421, 422), (463, 422, 464), (424, 464, 422), (422, 423, 424), (425, 424, 423), (423, 422, 421), (462, 420, 463), (430, 467, 428), (466, 428, 467), (465, 426, 466), (428, 466, 426), (428, 429, 430), (431, 430, 429), (426, 427, 428), (429, 428, 427), (434, 435, 436), (436, 470, 434), (435, 434, 433), (469, 434, 470), (437, 436, 435), (468, 432, 469), (432, 433, 434), (434, 469, 432), (546, 504, 547), (509, 508, 507), (508, 548, 506), (506, 507, 508), (504, 505, 506), (506, 547, 504), (507, 506, 505), (547, 506, 548), (510, 511, 512), (513, 512, 511), (549, 510, 550), (515, 514, 513), (512, 513, 514), (550, 512, 551), (514, 551, 512), (512, 550, 510), (521, 520, 519), (518, 519, 520), (520, 554, 518), (553, 518, 554), (519, 518, 517), (516, 517, 518), (518, 553, 516), (552, 516, 553), (631, 590, 632), (592, 632, 590), (590, 631, 588), (590, 591, 592), (588, 589, 590), (591, 590, 589), (630, 588, 631), (593, 592, 591), (633, 594, 634), (597, 596, 595), (634, 596, 635), (599, 598, 597), (596, 597, 598), (598, 635, 596), (594, 595, 596), (596, 634, 594), (605, 604, 603), (602, 603, 604), (604, 638, 602), (637, 602, 638), (602, 637, 600), (603, 602, 601), (636, 600, 637), (600, 601, 602), (471, 438, 472), (438, 439, 440), (440, 472, 438), (440, 441, 442), (443, 442, 441), (442, 473, 440), (472, 440, 473), (441, 440, 439), (447, 446, 445), (444, 445, 446), (474, 444, 475), (446, 475, 444), (988, 446, 447), (987, 446, 988), (475, 446, 987), (879, 878, 877), (876, 877, 878), (522, 523, 524), (524, 556, 522), (525, 524, 523), (524, 525, 526), (556, 524, 557), (555, 522, 556), (527, 526, 525), (526, 557, 524), (528, 529, 530), (531, 530, 529), (530, 559, 528), (558, 528, 559), (986, 530, 531), (985, 530, 986), (559, 530, 985), (887, 886, 885), (884, 885, 886), (606, 607, 608), (608, 609, 610), (609, 608, 607), (640, 608, 641), (610, 641, 608), (611, 610, 609), (639, 606, 640), (608, 640, 606), (614, 643, 612), (614, 983, 643), (642, 612, 643), (612, 613, 614), (615, 614, 613), (614, 615, 984), (614, 984, 983), (895, 894, 893), (892, 893, 894), (677, 676, 675), (714, 672, 715), (672, 673, 674), (674, 715, 672), (675, 674, 673), (676, 716, 674), (715, 674, 716), (674, 675, 676), (681, 680, 679), (680, 681, 682), (683, 682, 681), (682, 719, 680), (678, 679, 680), (718, 680, 719), (680, 718, 678), (717, 678, 718), (689, 688, 687), (684, 685, 686), (686, 687, 688), (688, 722, 686), (686, 721, 684), (720, 684, 721), (721, 686, 722), (687, 686, 685), (759, 758, 757), (758, 759, 760), (761, 760, 759), (756, 757, 758), (971, 758, 760), (970, 758, 971), (756, 758, 970), (767, 766, 765), (762, 763, 764), (765, 764, 763), (973, 764, 766), (764, 765, 766), (972, 764, 973), (762, 764, 972), (773, 772, 771), (975, 770, 772), (770, 771, 772), (768, 769, 770), (771, 770, 769), (974, 770, 975), (768, 770, 974), (939, 938, 937), (936, 937, 938), (943, 942, 941), (940, 941, 942), (947, 946, 945), (944, 945, 946), (690, 691, 692), (692, 693, 694), (693, 692, 691), (695, 694, 693), (692, 724, 690), (724, 692, 725), (694, 725, 692), (723, 690, 724), (699, 698, 697), (698, 699, 982), (726, 696, 727), (698, 982, 981), (981, 727, 698), (696, 697, 698), (698, 727, 696), (903, 902, 901), (900, 901, 902), (776, 778, 977), (776, 977, 976), (774, 776, 976), (774, 775, 776), (777, 776, 775), (776, 777, 778), (779, 778, 777), (978, 780, 782), (780, 781, 782), (783, 782, 781), (782, 783, 980), (782, 980, 979), (782, 979, 978), (911, 910, 909), (908, 909, 910), (951, 950, 949), (948, 949, 950), (955, 954, 953), (952, 953, 954), (959, 958, 957), (956, 957, 958)])
_uv = me_usadba1_00_mesh.uv_layers.new(name='UVMap')
_uv.uv.foreach_set('vector', [0.08659, 0.9961, 0.08659, 0.9134, 0.003906, 0.9961, 0.003906, 0.9134, 0.003906, 0.9961, 0.08659, 0.9134, 0.1693, 0.9961, 0.1693, 0.9134, 0.08659, 0.9961, 0.08659, 0.9134, 0.08659, 0.9961, 0.1693, 0.9134, 0.252, 0.9961, 0.252, 0.9134, 0.1693, 0.9961, 0.1693, 0.9134, 0.1693, 0.9961, 0.252, 0.9134, 0.08659, 0.9134, 0.08659, 0.8307, 0.003906, 0.9134, 0.003906, 0.8307, 0.003906, 0.9134, 0.08659, 0.8307, 0.1693, 0.9134, 0.1693, 0.8721, 0.1279, 0.8721, 0.1279, 0.8307, 0.1279, 0.8721, 0.1693, 0.8307, 0.08659, 0.8307, 0.1279, 0.8721, 0.1279, 0.8307, 0.1693, 0.8721, 0.1693, 0.8307, 0.1279, 0.8721, 0.08659, 0.9134, 0.1279, 0.8721, 0.08659, 0.8307, 0.1279, 0.8721, 0.08659, 0.9134, 0.1693, 0.9134, 0.2106, 0.8721, 0.1693, 0.8721, 0.1693, 0.9134, 0.2106, 0.8721, 0.1693, 0.9134, 0.252, 0.9134, 0.2106, 0.8307, 0.2106, 0.8721, 0.252, 0.8307, 0.1693, 0.8307, 0.1693, 0.8721, 0.2106, 0.8307, 0.252, 0.9134, 0.252, 0.8721, 0.2106, 0.8721, 0.2106, 0.8721, 0.2106, 0.8307, 0.1693, 0.8721, 0.252, 0.8721, 0.252, 0.8307, 0.2106, 0.8721, 0.08659, 0.8307, 0.08659, 0.748, 0.003906, 0.8307, 0.003906, 0.748, 0.003906, 0.8307, 0.08659, 0.748, 0.1693, 0.8307, 0.1693, 0.7894, 0.1279, 0.8307, 0.1279, 0.8307, 0.1279, 0.7894, 0.08659, 0.8307, 0.1279, 0.7894, 0.08659, 0.748, 0.08659, 0.8307, 0.1279, 0.7894, 0.1279, 0.748, 0.08659, 0.748, 0.1279, 0.748, 0.1279, 0.7894, 0.1693, 0.748, 0.1693, 0.7894, 0.1693, 0.748, 0.1279, 0.7894, 0.1279, 0.7894, 0.1279, 0.8307, 0.1693, 0.7894, 0.1693, 0.7894, 0.1693, 0.8307, 0.2106, 0.7894, 0.2106, 0.8307, 0.2106, 0.7894, 0.1693, 0.8307, 0.252, 0.7894, 0.252, 0.748, 0.2106, 0.7894, 0.252, 0.8307, 0.252, 0.7894, 0.2106, 0.8307, 0.2106, 0.7894, 0.2106, 0.8307, 0.252, 0.7894, 0.2106, 0.748, 0.2106, 0.7894, 0.252, 0.748, 0.1693, 0.748, 0.1693, 0.7894, 0.2106, 0.748, 0.2106, 0.7894, 0.2106, 0.748, 0.1693, 0.7894, 0.3346, 0.9961, 0.3346, 0.9134, 0.252, 0.9961, 0.252, 0.9134, 0.252, 0.9961, 0.3346, 0.9134, 0.4173, 0.9961, 0.4173, 0.9134, 0.3346, 0.9961, 0.3346, 0.9134, 0.3346, 0.9961, 0.4173, 0.9134, 0.5, 0.9961, 0.5, 0.9134, 0.4173, 0.9961, 0.4173, 0.9134, 0.4173, 0.9961, 0.5, 0.9134, 0.3346, 0.8721, 0.3346, 0.8307, 0.2933, 0.8721, 0.3346, 0.9134, 0.2933, 0.8721, 0.252, 0.9134, 0.3346, 0.8721, 0.2933, 0.8721, 0.3346, 0.9134, 0.2933, 0.8721, 0.252, 0.8721, 0.252, 0.9134, 0.2933, 0.8721, 0.2933, 0.8307, 0.252, 0.8721, 0.2933, 0.8307, 0.2933, 0.8721, 0.3346, 0.8307, 0.252, 0.8307, 0.252, 0.8721, 0.2933, 0.8307, 0.3346, 0.8307, 0.3346, 0.8721, 0.376, 0.8307, 0.376, 0.8721, 0.3346, 0.9134, 0.4173, 0.9134, 0.4173, 0.9134, 0.4173, 0.8721, 0.376, 0.8721, 0.376, 0.8721, 0.3346, 0.8721, 0.3346, 0.9134, 0.376, 0.8721, 0.376, 0.8307, 0.3346, 0.8721, 0.376, 0.8307, 0.376, 0.8721, 0.4173, 0.8307, 0.4173, 0.8721, 0.4173, 0.8307, 0.376, 0.8721, 0.4587, 0.8721, 0.4173, 0.8721, 0.4173, 0.9134, 0.4587, 0.8721, 0.4173, 0.9134, 0.5, 0.9134, 0.5, 0.8721, 0.4587, 0.8721, 0.5, 0.9134, 0.4587, 0.8721, 0.4587, 0.8307, 0.4173, 0.8721, 0.4587, 0.8307, 0.4587, 0.8721, 0.5, 0.8307, 0.4173, 0.8307, 0.4173, 0.8721, 0.4587, 0.8307, 0.5, 0.8721, 0.5, 0.8307, 0.4587, 0.8721, 0.3346, 0.7894, 0.3346, 0.748, 0.2933, 0.7894, 0.2933, 0.748, 0.2933, 0.7894, 0.3346, 0.748, 0.2933, 0.7894, 0.2933, 0.748, 0.252, 0.7894, 0.252, 0.748, 0.252, 0.7894, 0.2933, 0.748, 0.2933, 0.7894, 0.2933, 0.8307, 0.3346, 0.7894, 0.3346, 0.8307, 0.3346, 0.7894, 0.2933, 0.8307, 0.252, 0.7894, 0.252, 0.8307, 0.2933, 0.7894, 0.2933, 0.8307, 0.2933, 0.7894, 0.252, 0.8307, 0.3346, 0.748, 0.3346, 0.7894, 0.376, 0.748, 0.376, 0.748, 0.376, 0.7894, 0.4173, 0.748, 0.4173, 0.8307, 0.4173, 0.7894, 0.376, 0.8307, 0.376, 0.8307, 0.376, 0.7894, 0.3346, 0.8307, 0.376, 0.7894, 0.376, 0.8307, 0.4173, 0.7894, 0.376, 0.7894, 0.376, 0.748, 0.3346, 0.7894, 0.4173, 0.7894, 0.4173, 0.748, 0.376, 0.7894, 0.3346, 0.7894, 0.3346, 0.8307, 0.376, 0.7894, 0.5, 0.7894, 0.5, 0.748, 0.4587, 0.7894, 0.4587, 0.748, 0.4587, 0.7894, 0.5, 0.748, 0.4587, 0.7894, 0.4587, 0.8307, 0.5, 0.7894, 0.4587, 0.8307, 0.4587, 0.7894, 0.4173, 0.8307, 0.5, 0.8307, 0.5, 0.7894, 0.4587, 0.8307, 0.4173, 0.7894, 0.4173, 0.8307, 0.4587, 0.7894, 0.4173, 0.748, 0.4173, 0.7894, 0.4587, 0.748, 0.4587, 0.7894, 0.4587, 0.748, 0.4173, 0.7894, 0.08659, 0.748, 0.08659, 0.6654, 0.003906, 0.748, 0.003906, 0.6654, 0.003906, 0.748, 0.08659, 0.6654, 0.08659, 0.6654, 0.1279, 0.7067, 0.1279, 0.6654, 0.1279, 0.748, 0.1279, 0.7067, 0.08659, 0.748, 0.08659, 0.748, 0.1279, 0.7067, 0.08659, 0.6654, 0.1693, 0.7067, 0.1693, 0.6654, 0.1279, 0.7067, 0.1279, 0.6654, 0.1279, 0.7067, 0.1693, 0.6654, 0.1279, 0.7067, 0.1279, 0.748, 0.1693, 0.7067, 0.1693, 0.748, 0.1693, 0.7067, 0.1279, 0.748, 0.2106, 0.7067, 0.2106, 0.6654, 0.1693, 0.7067, 0.2106, 0.6654, 0.2106, 0.7067, 0.252, 0.6654, 0.252, 0.7067, 0.252, 0.6654, 0.2106, 0.7067, 0.1693, 0.6654, 0.1693, 0.7067, 0.2106, 0.6654, 0.252, 0.748, 0.252, 0.7067, 0.2106, 0.748, 0.2106, 0.748, 0.2106, 0.7067, 0.1693, 0.748, 0.2106, 0.7067, 0.2106, 0.748, 0.252, 0.7067, 0.1693, 0.7067, 0.1693, 0.748, 0.2106, 0.7067, 0.08659, 0.6654, 0.08659, 0.5827, 0.003906, 0.6654, 0.003906, 0.5827, 0.003906, 0.6654, 0.08659, 0.5827, 0.1279, 0.6654, 0.1279, 0.624, 0.08659, 0.6654, 0.1279, 0.624, 0.08659, 0.5827, 0.08659, 0.6654, 0.1279, 0.624, 0.1279, 0.5827, 0.08659, 0.5827, 0.1279, 0.5827, 0.1279, 0.624, 0.1693, 0.5827, 0.1279, 0.624, 0.1279, 0.6654, 0.1693, 0.624, 0.1693, 0.6654, 0.1693, 0.624, 0.1279, 0.6654, 0.1693, 0.624, 0.1693, 0.5827, 0.1279, 0.624, 0.252, 0.624, 0.252, 0.5827, 0.2106, 0.624, 0.2106, 0.624, 0.2106, 0.6654, 0.252, 0.624, 0.252, 0.6654, 0.252, 0.624, 0.2106, 0.6654, 0.1693, 0.5827, 0.1693, 0.624, 0.2106, 0.5827, 0.1693, 0.624, 0.1693, 0.6654, 0.2106, 0.624, 0.2106, 0.624, 0.2106, 0.5827, 0.1693, 0.624, 0.2106, 0.6654, 0.2106, 0.624, 0.1693, 0.6654, 0.2106, 0.5827, 0.2106, 0.624, 0.252, 0.5827, 0.08659, 0.5827, 0.08659, 0.5, 0.003906, 0.5827, 0.003906, 0.5, 0.003906, 0.5827, 0.08659, 0.5, 0.08659, 0.5827, 0.1279, 0.5827, 0.1279, 0.5413, 0.1279, 0.5, 0.1279, 0.5413, 0.1693, 0.5, 0.1279, 0.5413, 0.1279, 0.5827, 0.1693, 0.5413, 0.1693, 0.5827, 0.1693, 0.5413, 0.1279, 0.5827, 0.1279, 0.5413, 0.08659, 0.5, 0.08659, 0.5827, 0.1279, 0.5413, 0.1279, 0.5, 0.08659, 0.5, 0.1693, 0.5413, 0.1693, 0.5, 0.1279, 0.5413, 0.2106, 0.5, 0.2106, 0.5413, 0.252, 0.5, 0.2106, 0.5413, 0.2106, 0.5827, 0.252, 0.5413, 0.2106, 0.5827, 0.2106, 0.5413, 0.1693, 0.5827, 0.252, 0.5413, 0.252, 0.5, 0.2106, 0.5413, 0.252, 0.5827, 0.252, 0.5413, 0.2106, 0.5827, 0.1693, 0.5413, 0.1693, 0.5827, 0.2106, 0.5413, 0.1693, 0.5, 0.1693, 0.5413, 0.2106, 0.5, 0.2106, 0.5413, 0.2106, 0.5, 0.1693, 0.5413, 0.3346, 0.7067, 0.3346, 0.6654, 0.2933, 0.7067, 0.2933, 0.6654, 0.2933, 0.7067, 0.3346, 0.6654, 0.2933, 0.7067, 0.2933, 0.6654, 0.252, 0.7067, 0.2933, 0.7067, 0.2933, 0.748, 0.3346, 0.7067, 0.252, 0.6654, 0.252, 0.7067, 0.2933, 0.6654, 0.3346, 0.748, 0.3346, 0.7067, 0.2933, 0.748, 0.252, 0.7067, 0.252, 0.748, 0.2933, 0.7067, 0.2933, 0.748, 0.2933, 0.7067, 0.252, 0.748, 0.376, 0.7067, 0.376, 0.748, 0.4173, 0.7067, 0.4173, 0.7067, 0.4173, 0.6654, 0.376, 0.7067, 0.376, 0.6654, 0.376, 0.7067, 0.4173, 0.6654, 0.376, 0.748, 0.376, 0.7067, 0.3346, 0.748, 0.3346, 0.6654, 0.3346, 0.7067, 0.376, 0.6654, 0.376, 0.7067, 0.376, 0.6654, 0.3346, 0.7067, 0.4173, 0.748, 0.4173, 0.7067, 0.376, 0.748, 0.3346, 0.7067, 0.3346, 0.748, 0.376, 0.7067, 0.5, 0.748, 0.5, 0.7067, 0.4587, 0.748, 0.4173, 0.7067, 0.4173, 0.748, 0.4587, 0.7067, 0.4587, 0.748, 0.4587, 0.7067, 0.4173, 0.748, 0.4587, 0.7067, 0.4587, 0.748, 0.5, 0.7067, 0.4587, 0.7067, 0.4587, 0.6654, 0.4173, 0.7067, 0.4173, 0.6654, 0.4173, 0.7067, 0.4587, 0.6654, 0.4587, 0.6654, 0.4587, 0.7067, 0.5, 0.6654, 0.5, 0.7067, 0.5, 0.6654, 0.4587, 0.7067, 0.252, 0.5827, 0.252, 0.624, 0.2933, 0.5827, 0.252, 0.624, 0.252, 0.6654, 0.2933, 0.624, 0.2933, 0.5827, 0.2933, 0.624, 0.3346, 0.5827, 0.3346, 0.6654, 0.3346, 0.624, 0.2933, 0.6654, 0.2933, 0.6654, 0.2933, 0.624, 0.252, 0.6654, 0.2933, 0.624, 0.2933, 0.6654, 0.3346, 0.624, 0.2933, 0.624, 0.2933, 0.5827, 0.252, 0.624, 0.3346, 0.624, 0.3346, 0.5827, 0.2933, 0.624, 0.376, 0.6654, 0.376, 0.624, 0.3346, 0.6654, 0.376, 0.624, 0.376, 0.6654, 0.4173, 0.624, 0.3346, 0.624, 0.3346, 0.6654, 0.376, 0.624, 0.4173, 0.6654, 0.4173, 0.624, 0.376, 0.6654, 0.376, 0.5827, 0.376, 0.624, 0.4173, 0.5827, 0.3346, 0.5827, 0.3346, 0.624, 0.376, 0.5827, 0.376, 0.624, 0.376, 0.5827, 0.3346, 0.624, 0.4173, 0.624, 0.4173, 0.5827, 0.376, 0.624, 0.5, 0.6654, 0.5, 0.624, 0.4587, 0.6654, 0.4587, 0.6654, 0.4587, 0.624, 0.4173, 0.6654, 0.4173, 0.624, 0.4173, 0.6654, 0.4587, 0.624, 0.4587, 0.624, 0.4587, 0.6654, 0.5, 0.624, 0.4587, 0.624, 0.4587, 0.5827, 0.4173, 0.624, 0.4173, 0.5827, 0.4173, 0.624, 0.4587, 0.5827, 0.5, 0.624, 0.5, 0.5827, 0.4587, 0.624, 0.4587, 0.5827, 0.4587, 0.624, 0.5, 0.5827, 0.3346, 0.5413, 0.3346, 0.5, 0.2933, 0.5413, 0.3346, 0.5827, 0.3346, 0.5413, 0.2933, 0.5827, 0.2933, 0.5413, 0.2933, 0.5827, 0.3346, 0.5413, 0.2933, 0.5827, 0.2933, 0.5413, 0.252, 0.5827, 0.252, 0.5, 0.252, 0.5413, 0.2933, 0.5, 0.2933, 0.5, 0.2933, 0.5413, 0.3346, 0.5, 0.2933, 0.5413, 0.2933, 0.5, 0.252, 0.5413, 0.252, 0.5413, 0.252, 0.5827, 0.2933, 0.5413, 0.3346, 0.5, 0.3346, 0.5413, 0.376, 0.5, 0.376, 0.5827, 0.376, 0.5413, 0.3346, 0.5827, 0.3346, 0.5413, 0.3346, 0.5827, 0.376, 0.5413, 0.4173, 0.5827, 0.4173, 0.5413, 0.376, 0.5827, 0.376, 0.5413, 0.376, 0.5827, 0.4173, 0.5413, 0.376, 0.5413, 0.376, 0.5, 0.3346, 0.5413, 0.4173, 0.5413, 0.4173, 0.5, 0.376, 0.5413, 0.376, 0.5, 0.376, 0.5413, 0.4173, 0.5, 0.4587, 0.5413, 0.4587, 0.5, 0.4173, 0.5413, 0.4173, 0.5, 0.4173, 0.5413, 0.4587, 0.5, 0.5, 0.5413, 0.5, 0.5, 0.4587, 0.5413, 0.4587, 0.5, 0.4587, 0.5413, 0.5, 0.5, 0.4587, 0.5827, 0.4587, 0.5413, 0.4173, 0.5827, 0.4173, 0.5413, 0.4173, 0.5827, 0.4587, 0.5413, 0.5, 0.5827, 0.5, 0.5413, 0.4587, 0.5827, 0.4587, 0.5413, 0.4587, 0.5827, 0.5, 0.5413, 0.5827, 0.9961, 0.5827, 0.9134, 0.5, 0.9961, 0.5, 0.9134, 0.5, 0.9961, 0.5827, 0.9134, 0.6654, 0.9961, 0.6654, 0.9134, 0.5827, 0.9961, 0.5827, 0.9134, 0.5827, 0.9961, 0.6654, 0.9134, 0.748, 0.9961, 0.748, 0.9134, 0.6654, 0.9961, 0.6654, 0.9134, 0.6654, 0.9961, 0.748, 0.9134, 0.5, 0.8721, 0.5, 0.9134, 0.5413, 0.8721, 0.5413, 0.8721, 0.5413, 0.8307, 0.5, 0.8721, 0.5, 0.8307, 0.5, 0.8721, 0.5413, 0.8307, 0.5, 0.9134, 0.5827, 0.9134, 0.5413, 0.8721, 0.5827, 0.9134, 0.5827, 0.8721, 0.5413, 0.8721, 0.5413, 0.8307, 0.5413, 0.8721, 0.5827, 0.8307, 0.5827, 0.8721, 0.5827, 0.8307, 0.5413, 0.8721, 0.6654, 0.9134, 0.6654, 0.8721, 0.624, 0.8721, 0.624, 0.8307, 0.624, 0.8721, 0.6654, 0.8307, 0.5827, 0.8307, 0.5827, 0.8721, 0.624, 0.8307, 0.6654, 0.8721, 0.6654, 0.8307, 0.624, 0.8721, 0.624, 0.8721, 0.624, 0.8307, 0.5827, 0.8721, 0.624, 0.8721, 0.5827, 0.8721, 0.5827, 0.9134, 0.624, 0.8721, 0.5827, 0.9134, 0.6654, 0.9134, 0.7067, 0.8721, 0.6654, 0.8721, 0.6654, 0.9134, 0.748, 0.9134, 0.748, 0.8721, 0.7067, 0.8721, 0.7067, 0.8307, 0.7067, 0.8721, 0.748, 0.8307, 0.7067, 0.8721, 0.7067, 0.8307, 0.6654, 0.8721, 0.7067, 0.8721, 0.6654, 0.9134, 0.748, 0.9134, 0.6654, 0.8307, 0.6654, 0.8721, 0.7067, 0.8307, 0.748, 0.8721, 0.748, 0.8307, 0.7067, 0.8721, 0.5, 0.748, 0.5, 0.7894, 0.5413, 0.748, 0.5413, 0.748, 0.5413, 0.7894, 0.5827, 0.748, 0.5, 0.7894, 0.5, 0.8307, 0.5413, 0.7894, 0.5413, 0.7894, 0.5413, 0.748, 0.5, 0.7894, 0.5413, 0.7894, 0.5413, 0.8307, 0.5827, 0.7894, 0.5413, 0.8307, 0.5413, 0.7894, 0.5, 0.8307, 0.5827, 0.7894, 0.5827, 0.748, 0.5413, 0.7894, 0.5827, 0.8307, 0.5827, 0.7894, 0.5413, 0.8307, 0.624, 0.748, 0.624, 0.7894, 0.6654, 0.748, 0.6654, 0.8307, 0.6654, 0.7894, 0.624, 0.8307, 0.624, 0.7894, 0.624, 0.8307, 0.6654, 0.7894, 0.6654, 0.7894, 0.6654, 0.748, 0.624, 0.7894, 0.624, 0.7894, 0.624, 0.748, 0.5827, 0.7894, 0.5827, 0.7894, 0.5827, 0.8307, 0.624, 0.7894, 0.624, 0.8307, 0.624, 0.7894, 0.5827, 0.8307, 0.5827, 0.748, 0.5827, 0.7894, 0.624, 0.748, 0.6654, 0.7894, 0.6654, 0.8307, 0.7067, 0.7894, 0.7067, 0.7894, 0.7067, 0.8307, 0.748, 0.7894, 0.6654, 0.748, 0.6654, 0.7894, 0.7067, 0.748, 0.7067, 0.8307, 0.7067, 0.7894, 0.6654, 0.8307, 0.748, 0.7894, 0.748, 0.748, 0.7067, 0.7894, 0.7067, 0.7894, 0.7067, 0.748, 0.6654, 0.7894, 0.7067, 0.748, 0.7067, 0.7894, 0.748, 0.748, 0.748, 0.8307, 0.748, 0.7894, 0.7067, 0.8307, 0.8307, 0.9961, 0.8307, 0.9134, 0.748, 0.9961, 0.748, 0.9134, 0.748, 0.9961, 0.8307, 0.9134, 0.9134, 0.9961, 0.9134, 0.9134, 0.8307, 0.9961, 0.8307, 0.9134, 0.8307, 0.9961, 0.9134, 0.9134, 0.9961, 0.9961, 0.9961, 0.9134, 0.9134, 0.9961, 0.9134, 0.9134, 0.9134, 0.9961, 0.9961, 0.9134, 0.8307, 0.8721, 0.7894, 0.8721, 0.8307, 0.9134, 0.7894, 0.8721, 0.748, 0.8721, 0.748, 0.9134, 0.7894, 0.8721, 0.7894, 0.8307, 0.748, 0.8721, 0.7894, 0.8721, 0.748, 0.9134, 0.8307, 0.9134, 0.7894, 0.8307, 0.7894, 0.8721, 0.8307, 0.8307, 0.8307, 0.8721, 0.8307, 0.8307, 0.7894, 0.8721, 0.748, 0.8307, 0.748, 0.8721, 0.7894, 0.8307, 0.8307, 0.8721, 0.8307, 0.9134, 0.8721, 0.8721, 0.8721, 0.8721, 0.8721, 0.8307, 0.8307, 0.8721, 0.8307, 0.8307, 0.8307, 0.8721, 0.8721, 0.8307, 0.8721, 0.8307, 0.8721, 0.8721, 0.9134, 0.8307, 0.8721, 0.8721, 0.8307, 0.9134, 0.9134, 0.9134, 0.8721, 0.8721, 0.9134, 0.9134, 0.9134, 0.8307, 0.9961, 0.9134, 0.9961, 0.8307, 0.9134, 0.9134, 0.9134, 0.8307, 0.9134, 0.9134, 0.9961, 0.8307, 0.7894, 0.748, 0.7894, 0.7894, 0.8307, 0.748, 0.7894, 0.7894, 0.7894, 0.748, 0.748, 0.7894, 0.748, 0.7894, 0.748, 0.8307, 0.7894, 0.7894, 0.748, 0.748, 0.748, 0.7894, 0.7894, 0.748, 0.8307, 0.8307, 0.8307, 0.7894, 0.7894, 0.8307, 0.7894, 0.8307, 0.7894, 0.7894, 0.748, 0.8307, 0.8307, 0.7894, 0.8307, 0.748, 0.7894, 0.7894, 0.7894, 0.7894, 0.7894, 0.8307, 0.8307, 0.7894, 0.8721, 0.8307, 0.8721, 0.7894, 0.8307, 0.8307, 0.8307, 0.7894, 0.8307, 0.8307, 0.8721, 0.7894, 0.9134, 0.748, 0.8721, 0.748, 0.8721, 0.7894, 0.8721, 0.7894, 0.8721, 0.748, 0.8307, 0.7894, 0.8307, 0.748, 0.8307, 0.7894, 0.8721, 0.748, 0.8721, 0.7894, 0.8721, 0.8307, 0.9134, 0.8307, 0.8721, 0.7894, 0.9134, 0.8307, 0.9134, 0.748, 0.9961, 0.8307, 0.9961, 0.748, 0.9134, 0.8307, 0.9134, 0.748, 0.9134, 0.8307, 0.9961, 0.748, 0.5827, 0.748, 0.5827, 0.7067, 0.5413, 0.748, 0.5413, 0.7067, 0.5413, 0.6654, 0.5, 0.7067, 0.5, 0.7067, 0.5, 0.748, 0.5413, 0.7067, 0.5413, 0.748, 0.5413, 0.7067, 0.5, 0.748, 0.5413, 0.6654, 0.5413, 0.7067, 0.5827, 0.6654, 0.5827, 0.7067, 0.5827, 0.6654, 0.5413, 0.7067, 0.5413, 0.7067, 0.5413, 0.748, 0.5827, 0.7067, 0.5, 0.6654, 0.5, 0.7067, 0.5413, 0.6654, 0.6654, 0.748, 0.6654, 0.7067, 0.624, 0.748, 0.624, 0.7067, 0.624, 0.6654, 0.5827, 0.7067, 0.5827, 0.6654, 0.5827, 0.7067, 0.624, 0.6654, 0.624, 0.6654, 0.624, 0.7067, 0.6654, 0.6654, 0.624, 0.7067, 0.624, 0.748, 0.6654, 0.7067, 0.5827, 0.7067, 0.5827, 0.748, 0.624, 0.7067, 0.624, 0.748, 0.624, 0.7067, 0.5827, 0.748, 0.6654, 0.7067, 0.6654, 0.6654, 0.624, 0.7067, 0.7067, 0.6654, 0.7067, 0.7067, 0.748, 0.6654, 0.7067, 0.7067, 0.7067, 0.748, 0.748, 0.7067, 0.748, 0.7067, 0.748, 0.6654, 0.7067, 0.7067, 0.7067, 0.748, 0.7067, 0.7067, 0.6654, 0.748, 0.748, 0.748, 0.748, 0.7067, 0.7067, 0.748, 0.7067, 0.7067, 0.7067, 0.6654, 0.6654, 0.7067, 0.6654, 0.7067, 0.6654, 0.748, 0.7067, 0.7067, 0.6654, 0.6654, 0.6654, 0.7067, 0.7067, 0.6654, 0.5827, 0.6654, 0.5827, 0.624, 0.5413, 0.6654, 0.5, 0.624, 0.5, 0.6654, 0.5413, 0.624, 0.5827, 0.624, 0.5827, 0.5827, 0.5413, 0.624, 0.5413, 0.624, 0.5413, 0.6654, 0.5827, 0.624, 0.5413, 0.6654, 0.5413, 0.624, 0.5, 0.6654, 0.5413, 0.624, 0.5413, 0.5827, 0.5, 0.624, 0.5413, 0.5827, 0.5413, 0.624, 0.5827, 0.5827, 0.5, 0.5827, 0.5, 0.624, 0.5413, 0.5827, 0.6654, 0.624, 0.6654, 0.5827, 0.624, 0.624, 0.624, 0.5827, 0.624, 0.624, 0.6654, 0.5827, 0.624, 0.6654, 0.624, 0.624, 0.5827, 0.6654, 0.5827, 0.624, 0.5827, 0.6654, 0.624, 0.624, 0.6654, 0.6654, 0.6654, 0.624, 0.624, 0.6654, 0.624, 0.624, 0.624, 0.6654, 0.6654, 0.624, 0.5827, 0.5827, 0.5827, 0.624, 0.624, 0.5827, 0.624, 0.624, 0.624, 0.5827, 0.5827, 0.624, 0.748, 0.6654, 0.748, 0.624, 0.7067, 0.6654, 0.6654, 0.5827, 0.6654, 0.624, 0.7067, 0.5827, 0.7067, 0.624, 0.7067, 0.5827, 0.6654, 0.624, 0.7067, 0.5827, 0.7067, 0.624, 0.748, 0.5827, 0.7067, 0.6654, 0.7067, 0.624, 0.6654, 0.6654, 0.7067, 0.624, 0.7067, 0.6654, 0.748, 0.624, 0.6654, 0.624, 0.6654, 0.6654, 0.7067, 0.624, 0.748, 0.624, 0.748, 0.5827, 0.7067, 0.624, 0.5413, 0.5413, 0.5413, 0.5, 0.5, 0.5413, 0.5, 0.5, 0.5, 0.5413, 0.5413, 0.5, 0.5827, 0.5413, 0.5827, 0.5, 0.5413, 0.5413, 0.5413, 0.5, 0.5413, 0.5413, 0.5827, 0.5, 0.5413, 0.5827, 0.5413, 0.5413, 0.5, 0.5827, 0.5, 0.5413, 0.5, 0.5827, 0.5413, 0.5413, 0.5827, 0.5827, 0.5827, 0.5413, 0.5413, 0.5827, 0.5413, 0.5413, 0.5413, 0.5827, 0.5827, 0.5413, 0.6654, 0.5827, 0.6654, 0.5413, 0.624, 0.5827, 0.6654, 0.5413, 0.6654, 0.5, 0.624, 0.5413, 0.624, 0.5, 0.624, 0.5413, 0.6654, 0.5, 0.624, 0.5827, 0.624, 0.5413, 0.5827, 0.5827, 0.624, 0.5413, 0.624, 0.5827, 0.6654, 0.5413, 0.624, 0.5413, 0.624, 0.5, 0.5827, 0.5413, 0.5827, 0.5, 0.5827, 0.5413, 0.624, 0.5, 0.5827, 0.5413, 0.5827, 0.5827, 0.624, 0.5413, 0.748, 0.5413, 0.748, 0.5, 0.7067, 0.5413, 0.6654, 0.5413, 0.6654, 0.5827, 0.7067, 0.5413, 0.6654, 0.5, 0.6654, 0.5413, 0.7067, 0.5, 0.7067, 0.5, 0.7067, 0.5413, 0.748, 0.5, 0.748, 0.5827, 0.748, 0.5413, 0.7067, 0.5827, 0.7067, 0.5413, 0.7067, 0.5827, 0.748, 0.5413, 0.7067, 0.5827, 0.7067, 0.5413, 0.6654, 0.5827, 0.7067, 0.5413, 0.7067, 0.5, 0.6654, 0.5413, 0.8307, 0.748, 0.8307, 0.7067, 0.7894, 0.748, 0.748, 0.6654, 0.748, 0.7067, 0.7894, 0.6654, 0.7894, 0.748, 0.7894, 0.7067, 0.748, 0.748, 0.748, 0.7067, 0.748, 0.748, 0.7894, 0.7067, 0.7894, 0.7067, 0.7894, 0.748, 0.8307, 0.7067, 0.7894, 0.7067, 0.7894, 0.6654, 0.748, 0.7067, 0.8307, 0.7067, 0.8307, 0.6654, 0.7894, 0.7067, 0.7894, 0.6654, 0.7894, 0.7067, 0.8307, 0.6654, 0.8307, 0.6654, 0.8307, 0.7067, 0.8721, 0.6654, 0.8307, 0.7067, 0.8307, 0.748, 0.8721, 0.7067, 0.8721, 0.7067, 0.8721, 0.6654, 0.8307, 0.7067, 0.8721, 0.7067, 0.9134, 0.748, 0.9134, 0.6654, 0.8721, 0.7067, 0.8721, 0.748, 0.9134, 0.748, 0.9134, 0.6654, 0.8721, 0.6654, 0.8721, 0.7067, 0.8721, 0.748, 0.8721, 0.7067, 0.8307, 0.748, 0.9961, 0.748, 0.9961, 0.6654, 0.9134, 0.748, 0.9134, 0.6654, 0.9134, 0.748, 0.9961, 0.6654, 0.748, 0.624, 0.748, 0.6654, 0.7894, 0.624, 0.748, 0.5827, 0.748, 0.624, 0.7894, 0.5827, 0.7894, 0.624, 0.7894, 0.5827, 0.748, 0.624, 0.7894, 0.6654, 0.7894, 0.624, 0.748, 0.6654, 0.8307, 0.6654, 0.8307, 0.624, 0.7894, 0.6654, 0.7894, 0.624, 0.7894, 0.6654, 0.8307, 0.624, 0.8307, 0.624, 0.8307, 0.5827, 0.7894, 0.624, 0.7894, 0.5827, 0.7894, 0.624, 0.8307, 0.5827, 0.8721, 0.6654, 0.8721, 0.624, 0.8307, 0.6654, 0.8307, 0.624, 0.8307, 0.6654, 0.8721, 0.624, 0.8721, 0.624, 0.8721, 0.5827, 0.8307, 0.624, 0.8307, 0.5827, 0.8307, 0.624, 0.8721, 0.5827, 0.8721, 0.624, 0.8721, 0.6654, 0.9134, 0.6654, 0.8721, 0.624, 0.9134, 0.6654, 0.9134, 0.5827, 0.9134, 0.5827, 0.8721, 0.5827, 0.8721, 0.624, 0.9961, 0.6654, 0.9961, 0.5827, 0.9134, 0.6654, 0.9134, 0.5827, 0.9134, 0.6654, 0.9961, 0.5827, 0.7894, 0.5827, 0.7894, 0.5413, 0.748, 0.5827, 0.7894, 0.5413, 0.7894, 0.5827, 0.8307, 0.5413, 0.748, 0.5413, 0.748, 0.5827, 0.7894, 0.5413, 0.748, 0.5, 0.748, 0.5413, 0.7894, 0.5, 0.7894, 0.5413, 0.7894, 0.5, 0.748, 0.5413, 0.8307, 0.5413, 0.8307, 0.5, 0.7894, 0.5413, 0.7894, 0.5, 0.7894, 0.5413, 0.8307, 0.5, 0.8307, 0.5827, 0.8307, 0.5413, 0.7894, 0.5827, 0.8307, 0.5, 0.8307, 0.5413, 0.8721, 0.5, 0.8307, 0.5413, 0.8307, 0.5827, 0.8721, 0.5413, 0.8721, 0.5, 0.8721, 0.5413, 0.9134, 0.5, 0.8721, 0.5413, 0.8721, 0.5, 0.8307, 0.5413, 0.8721, 0.5827, 0.8721, 0.5413, 0.8307, 0.5827, 0.8721, 0.5413, 0.8721, 0.5827, 0.9134, 0.5827, 0.8721, 0.5413, 0.9134, 0.5827, 0.9134, 0.5, 0.9961, 0.5827, 0.9961, 0.5, 0.9134, 0.5827, 0.9134, 0.5, 0.9134, 0.5827, 0.9961, 0.5, 0.08659, 0.5, 0.08659, 0.4173, 0.003906, 0.5, 0.003906, 0.4173, 0.003906, 0.5, 0.08659, 0.4173, 0.1693, 0.4587, 0.1693, 0.4173, 0.1279, 0.4587, 0.1279, 0.4587, 0.1279, 0.5, 0.1693, 0.4587, 0.1693, 0.5, 0.1693, 0.4587, 0.1279, 0.5, 0.1279, 0.4587, 0.1279, 0.4173, 0.08659, 0.4173, 0.1279, 0.4173, 0.1279, 0.4587, 0.1693, 0.4173, 0.1279, 0.4587, 0.08659, 0.4173, 0.08659, 0.5, 0.08659, 0.5, 0.1279, 0.5, 0.1279, 0.4587, 0.252, 0.5, 0.252, 0.4587, 0.2106, 0.5, 0.252, 0.4587, 0.252, 0.4173, 0.2106, 0.4587, 0.2106, 0.4173, 0.2106, 0.4587, 0.252, 0.4173, 0.2106, 0.4587, 0.2106, 0.4173, 0.1693, 0.4587, 0.1693, 0.4173, 0.1693, 0.4587, 0.2106, 0.4173, 0.2106, 0.4587, 0.2106, 0.5, 0.252, 0.4587, 0.2106, 0.5, 0.2106, 0.4587, 0.1693, 0.5, 0.1693, 0.4587, 0.1693, 0.5, 0.2106, 0.4587, 0.08659, 0.4173, 0.08659, 0.3346, 0.003906, 0.4173, 0.003906, 0.3346, 0.003906, 0.4173, 0.08659, 0.3346, 0.1279, 0.376, 0.1279, 0.3346, 0.08659, 0.3346, 0.1279, 0.376, 0.08659, 0.3346, 0.08659, 0.4173, 0.08659, 0.4173, 0.1279, 0.4173, 0.1279, 0.376, 0.1693, 0.4173, 0.1693, 0.376, 0.1279, 0.4173, 0.1279, 0.3346, 0.1279, 0.376, 0.1693, 0.3346, 0.1693, 0.376, 0.1693, 0.3346, 0.1279, 0.376, 0.1279, 0.376, 0.1279, 0.4173, 0.1693, 0.376, 0.2106, 0.376, 0.2106, 0.3346, 0.1693, 0.376, 0.252, 0.376, 0.252, 0.3346, 0.2106, 0.376, 0.2106, 0.3346, 0.2106, 0.376, 0.252, 0.3346, 0.1693, 0.376, 0.1693, 0.4173, 0.2106, 0.376, 0.252, 0.4173, 0.252, 0.376, 0.2106, 0.4173, 0.2106, 0.4173, 0.2106, 0.376, 0.1693, 0.4173, 0.2106, 0.376, 0.2106, 0.4173, 0.252, 0.376, 0.1693, 0.3346, 0.1693, 0.376, 0.2106, 0.3346, 0.08659, 0.3346, 0.08659, 0.252, 0.003906, 0.3346, 0.003906, 0.252, 0.003906, 0.3346, 0.08659, 0.252, 0.08659, 0.3346, 0.1279, 0.3346, 0.1279, 0.2933, 0.1279, 0.2933, 0.08659, 0.252, 0.08659, 0.3346, 0.1279, 0.2933, 0.1279, 0.252, 0.08659, 0.252, 0.1279, 0.252, 0.1279, 0.2933, 0.1693, 0.252, 0.1279, 0.2933, 0.1279, 0.3346, 0.1693, 0.2933, 0.1693, 0.3346, 0.1693, 0.2933, 0.1279, 0.3346, 0.1693, 0.2933, 0.1693, 0.252, 0.1279, 0.2933, 0.2106, 0.2933, 0.2106, 0.3346, 0.252, 0.2933, 0.252, 0.3346, 0.252, 0.2933, 0.2106, 0.3346, 0.2106, 0.3346, 0.2106, 0.2933, 0.1693, 0.3346, 0.2106, 0.252, 0.2106, 0.2933, 0.252, 0.252, 0.252, 0.2933, 0.252, 0.252, 0.2106, 0.2933, 0.2106, 0.2933, 0.2106, 0.252, 0.1693, 0.2933, 0.1693, 0.2933, 0.1693, 0.3346, 0.2106, 0.2933, 0.1693, 0.252, 0.1693, 0.2933, 0.2106, 0.252, 0.2933, 0.4173, 0.2933, 0.4587, 0.3346, 0.4173, 0.2933, 0.4587, 0.2933, 0.4173, 0.252, 0.4587, 0.252, 0.4587, 0.252, 0.5, 0.2933, 0.4587, 0.252, 0.4173, 0.252, 0.4587, 0.2933, 0.4173, 0.2933, 0.5, 0.2933, 0.4587, 0.252, 0.5, 0.2933, 0.4587, 0.2933, 0.5, 0.3346, 0.4587, 0.3346, 0.4587, 0.3346, 0.4173, 0.2933, 0.4587, 0.3346, 0.5, 0.3346, 0.4587, 0.2933, 0.5, 0.376, 0.5, 0.376, 0.4587, 0.3346, 0.5, 0.3346, 0.4173, 0.3346, 0.4587, 0.376, 0.4173, 0.376, 0.4587, 0.376, 0.5, 0.4173, 0.4587, 0.3346, 0.4587, 0.3346, 0.5, 0.376, 0.4587, 0.376, 0.4587, 0.376, 0.4173, 0.3346, 0.4587, 0.4173, 0.4587, 0.4173, 0.4173, 0.376, 0.4587, 0.376, 0.4173, 0.376, 0.4587, 0.4173, 0.4173, 0.4173, 0.5, 0.4173, 0.4587, 0.376, 0.5, 0.4173, 0.4173, 0.4173, 0.4587, 0.4587, 0.4173, 0.4587, 0.4173, 0.4587, 0.4587, 0.5, 0.4173, 0.4587, 0.4587, 0.4587, 0.4173, 0.4173, 0.4587, 0.5, 0.5, 0.5, 0.4587, 0.4587, 0.5, 0.4173, 0.4587, 0.4173, 0.5, 0.4587, 0.4587, 0.4587, 0.5, 0.4587, 0.4587, 0.4173, 0.5, 0.4587, 0.4587, 0.4587, 0.5, 0.5, 0.4587, 0.5, 0.4587, 0.5, 0.4173, 0.4587, 0.4587, 0.3346, 0.4173, 0.3346, 0.376, 0.2933, 0.4173, 0.3346, 0.376, 0.3346, 0.3346, 0.2933, 0.376, 0.2933, 0.376, 0.2933, 0.4173, 0.3346, 0.376, 0.2933, 0.3346, 0.2933, 0.376, 0.3346, 0.3346, 0.2933, 0.376, 0.2933, 0.3346, 0.252, 0.376, 0.2933, 0.4173, 0.2933, 0.376, 0.252, 0.4173, 0.252, 0.3346, 0.252, 0.376, 0.2933, 0.3346, 0.252, 0.376, 0.252, 0.4173, 0.2933, 0.376, 0.376, 0.3346, 0.376, 0.376, 0.4173, 0.3346, 0.376, 0.376, 0.376, 0.3346, 0.3346, 0.376, 0.4173, 0.376, 0.4173, 0.3346, 0.376, 0.376, 0.3346, 0.3346, 0.3346, 0.376, 0.376, 0.3346, 0.376, 0.376, 0.376, 0.4173, 0.4173, 0.376, 0.376, 0.4173, 0.376, 0.376, 0.3346, 0.4173, 0.4173, 0.4173, 0.4173, 0.376, 0.376, 0.4173, 0.3346, 0.376, 0.3346, 0.4173, 0.376, 0.376, 0.4587, 0.376, 0.4587, 0.3346, 0.4173, 0.376, 0.4173, 0.3346, 0.4173, 0.376, 0.4587, 0.3346, 0.4587, 0.3346, 0.4587, 0.376, 0.5, 0.3346, 0.5, 0.376, 0.5, 0.3346, 0.4587, 0.376, 0.4587, 0.4173, 0.4587, 0.376, 0.4173, 0.4173, 0.4173, 0.376, 0.4173, 0.4173, 0.4587, 0.376, 0.4587, 0.376, 0.4587, 0.4173, 0.5, 0.376, 0.5, 0.4173, 0.5, 0.376, 0.4587, 0.4173, 0.2933, 0.2933, 0.2933, 0.252, 0.252, 0.2933, 0.3346, 0.3346, 0.3346, 0.2933, 0.2933, 0.3346, 0.252, 0.2933, 0.252, 0.3346, 0.2933, 0.2933, 0.2933, 0.252, 0.2933, 0.2933, 0.3346, 0.252, 0.2933, 0.2933, 0.2933, 0.3346, 0.3346, 0.2933, 0.3346, 0.2933, 0.3346, 0.252, 0.2933, 0.2933, 0.2933, 0.3346, 0.2933, 0.2933, 0.252, 0.3346, 0.252, 0.252, 0.252, 0.2933, 0.2933, 0.252, 0.4173, 0.3346, 0.4173, 0.2933, 0.376, 0.3346, 0.4173, 0.2933, 0.4173, 0.252, 0.376, 0.2933, 0.376, 0.2933, 0.376, 0.3346, 0.4173, 0.2933, 0.3346, 0.2933, 0.3346, 0.3346, 0.376, 0.2933, 0.376, 0.2933, 0.376, 0.252, 0.3346, 0.2933, 0.3346, 0.252, 0.3346, 0.2933, 0.376, 0.252, 0.376, 0.252, 0.376, 0.2933, 0.4173, 0.252, 0.376, 0.3346, 0.376, 0.2933, 0.3346, 0.3346, 0.4587, 0.252, 0.4587, 0.2933, 0.5, 0.252, 0.4587, 0.2933, 0.4587, 0.252, 0.4173, 0.2933, 0.4173, 0.252, 0.4173, 0.2933, 0.4587, 0.252, 0.5, 0.2933, 0.5, 0.252, 0.4587, 0.2933, 0.4587, 0.2933, 0.4587, 0.3346, 0.5, 0.2933, 0.5, 0.3346, 0.5, 0.2933, 0.4587, 0.3346, 0.4173, 0.2933, 0.4173, 0.3346, 0.4587, 0.2933, 0.4587, 0.3346, 0.4587, 0.2933, 0.4173, 0.3346, 0.08659, 0.252, 0.08659, 0.1693, 0.003906, 0.252, 0.003906, 0.1693, 0.003906, 0.252, 0.08659, 0.1693, 0.1693, 0.2106, 0.1693, 0.1693, 0.1279, 0.2106, 0.08659, 0.252, 0.1279, 0.252, 0.1279, 0.2106, 0.1693, 0.252, 0.1693, 0.2106, 0.1279, 0.252, 0.1279, 0.2106, 0.1279, 0.252, 0.1693, 0.2106, 0.1279, 0.2106, 0.1279, 0.1693, 0.08659, 0.1693, 0.1279, 0.2106, 0.08659, 0.1693, 0.08659, 0.252, 0.1279, 0.1693, 0.1279, 0.2106, 0.1693, 0.1693, 0.252, 0.2106, 0.252, 0.1693, 0.2106, 0.2106, 0.252, 0.252, 0.252, 0.2106, 0.2106, 0.252, 0.2106, 0.2106, 0.2106, 0.252, 0.252, 0.2106, 0.2106, 0.252, 0.2106, 0.2106, 0.1693, 0.252, 0.2106, 0.2106, 0.2106, 0.1693, 0.1693, 0.2106, 0.1693, 0.1693, 0.1693, 0.2106, 0.2106, 0.1693, 0.2106, 0.1693, 0.2106, 0.2106, 0.252, 0.1693, 0.1693, 0.2106, 0.1693, 0.252, 0.2106, 0.2106, 0.08659, 0.1693, 0.08659, 0.08659, 0.003906, 0.1693, 0.003906, 0.08659, 0.003906, 0.1693, 0.08659, 0.08659, 0.1279, 0.1279, 0.1693, 0.1279, 0.1693, 0.08659, 0.1693, 0.1693, 0.1693, 0.1279, 0.1279, 0.1693, 0.1279, 0.1279, 0.1279, 0.1693, 0.1693, 0.1279, 0.08659, 0.1693, 0.1279, 0.1693, 0.1279, 0.1279, 0.1279, 0.1279, 0.08659, 0.08659, 0.08659, 0.1693, 0.1279, 0.1279, 0.1693, 0.08659, 0.08659, 0.08659, 0.1693, 0.1279, 0.2106, 0.1279, 0.1693, 0.08659, 0.1693, 0.1279, 0.1693, 0.1693, 0.2106, 0.1279, 0.2106, 0.1279, 0.252, 0.1279, 0.252, 0.08659, 0.2106, 0.1693, 0.2106, 0.1279, 0.1693, 0.1693, 0.2106, 0.1279, 0.2106, 0.1693, 0.252, 0.1279, 0.2106, 0.1279, 0.252, 0.08659, 0.1693, 0.08659, 0.252, 0.1693, 0.252, 0.1279, 0.2106, 0.1693, 0.08659, 0.08659, 0.08659, 0.003906, 0.003906, 0.08659, 0.003906, 0.003906, 0.003906, 0.08659, 0.08659, 0.003906, 0.1693, 0.08659, 0.1693, 0.003906, 0.08659, 0.08659, 0.08659, 0.003906, 0.08659, 0.08659, 0.1693, 0.003906, 0.252, 0.08659, 0.252, 0.003906, 0.1693, 0.08659, 0.1693, 0.003906, 0.1693, 0.08659, 0.252, 0.003906, 0.252, 0.1693, 0.252, 0.2106, 0.2933, 0.1693, 0.2933, 0.2106, 0.2933, 0.252, 0.3346, 0.2106, 0.3346, 0.252, 0.3346, 0.2106, 0.2933, 0.252, 0.2933, 0.1693, 0.2933, 0.2106, 0.3346, 0.1693, 0.2933, 0.2106, 0.2933, 0.1693, 0.252, 0.2106, 0.2933, 0.252, 0.2933, 0.2106, 0.252, 0.252, 0.252, 0.2106, 0.252, 0.252, 0.2933, 0.2106, 0.3346, 0.2106, 0.3346, 0.1693, 0.2933, 0.2106, 0.376, 0.252, 0.376, 0.2106, 0.3346, 0.252, 0.376, 0.2106, 0.376, 0.252, 0.4173, 0.2106, 0.3346, 0.2106, 0.3346, 0.252, 0.376, 0.2106, 0.4173, 0.252, 0.4173, 0.2106, 0.376, 0.252, 0.376, 0.2106, 0.376, 0.1693, 0.3346, 0.2106, 0.4173, 0.2106, 0.4173, 0.1693, 0.376, 0.2106, 0.3346, 0.1693, 0.3346, 0.2106, 0.376, 0.1693, 0.376, 0.1693, 0.376, 0.2106, 0.4173, 0.1693, 0.4587, 0.2106, 0.4587, 0.1693, 0.4173, 0.2106, 0.4173, 0.2106, 0.4173, 0.252, 0.4587, 0.2106, 0.4587, 0.1693, 0.4587, 0.2106, 0.5, 0.1693, 0.5, 0.2106, 0.5, 0.1693, 0.4587, 0.2106, 0.5, 0.252, 0.5, 0.2106, 0.4587, 0.252, 0.4587, 0.252, 0.4587, 0.2106, 0.4173, 0.252, 0.4173, 0.1693, 0.4173, 0.2106, 0.4587, 0.1693, 0.4587, 0.2106, 0.4587, 0.252, 0.5, 0.2106, 0.2933, 0.1693, 0.2933, 0.1279, 0.252, 0.1693, 0.2933, 0.1279, 0.2933, 0.1693, 0.3346, 0.1279, 0.3346, 0.1693, 0.3346, 0.1279, 0.2933, 0.1693, 0.2933, 0.1279, 0.3346, 0.08659, 0.252, 0.08659, 0.2933, 0.1279, 0.3346, 0.1279, 0.3346, 0.08659, 0.252, 0.08659, 0.252, 0.1279, 0.2933, 0.1279, 0.252, 0.1279, 0.252, 0.1693, 0.2933, 0.1279, 0.3346, 0.1279, 0.376, 0.1279, 0.3346, 0.08659, 0.376, 0.1279, 0.4173, 0.1279, 0.4173, 0.08659, 0.4173, 0.08659, 0.3346, 0.08659, 0.376, 0.1279, 0.4173, 0.1693, 0.4173, 0.1279, 0.376, 0.1693, 0.376, 0.1279, 0.376, 0.1693, 0.4173, 0.1279, 0.3346, 0.1279, 0.3346, 0.1693, 0.376, 0.1279, 0.376, 0.1693, 0.376, 0.1279, 0.3346, 0.1693, 0.4587, 0.1693, 0.4587, 0.1279, 0.4173, 0.1693, 0.4173, 0.1279, 0.4173, 0.1693, 0.4587, 0.1279, 0.5, 0.1693, 0.5, 0.1279, 0.4587, 0.1693, 0.4587, 0.1279, 0.4587, 0.1693, 0.5, 0.1279, 0.5, 0.08659, 0.4587, 0.1279, 0.5, 0.1279, 0.4173, 0.08659, 0.4587, 0.1279, 0.5, 0.08659, 0.4173, 0.1279, 0.4587, 0.1279, 0.4173, 0.08659, 0.3346, 0.08659, 0.3346, 0.003906, 0.252, 0.08659, 0.252, 0.003906, 0.252, 0.08659, 0.3346, 0.003906, 0.4173, 0.08659, 0.4173, 0.003906, 0.3346, 0.08659, 0.3346, 0.003906, 0.3346, 0.08659, 0.4173, 0.003906, 0.5, 0.08659, 0.5, 0.003906, 0.4173, 0.08659, 0.4173, 0.003906, 0.4173, 0.08659, 0.5, 0.003906, 0.5413, 0.4587, 0.5413, 0.4173, 0.5, 0.4587, 0.5, 0.4587, 0.5, 0.5, 0.5413, 0.4587, 0.5413, 0.4173, 0.5413, 0.4587, 0.5827, 0.4173, 0.5827, 0.4587, 0.5827, 0.4173, 0.5413, 0.4587, 0.5413, 0.4587, 0.5413, 0.5, 0.5827, 0.4587, 0.5827, 0.5, 0.5827, 0.4587, 0.5413, 0.5, 0.5413, 0.5, 0.5413, 0.4587, 0.5, 0.5, 0.5, 0.4173, 0.5, 0.4587, 0.5413, 0.4173, 0.6654, 0.4587, 0.6654, 0.4173, 0.624, 0.4587, 0.624, 0.4173, 0.624, 0.4587, 0.6654, 0.4173, 0.5827, 0.4173, 0.5827, 0.4587, 0.624, 0.4173, 0.624, 0.4587, 0.624, 0.4173, 0.5827, 0.4587, 0.624, 0.4587, 0.624, 0.5, 0.6654, 0.4587, 0.6654, 0.5, 0.6654, 0.4587, 0.624, 0.5, 0.5827, 0.4587, 0.5827, 0.5, 0.624, 0.4587, 0.624, 0.5, 0.624, 0.4587, 0.5827, 0.5, 0.7067, 0.4587, 0.7067, 0.5, 0.748, 0.4587, 0.748, 0.4587, 0.748, 0.4173, 0.7067, 0.4587, 0.7067, 0.5, 0.7067, 0.4587, 0.6654, 0.5, 0.7067, 0.4173, 0.7067, 0.4587, 0.748, 0.4173, 0.748, 0.5, 0.748, 0.4587, 0.7067, 0.5, 0.6654, 0.4173, 0.6654, 0.4587, 0.7067, 0.4173, 0.6654, 0.4587, 0.6654, 0.5, 0.7067, 0.4587, 0.7067, 0.4587, 0.7067, 0.4173, 0.6654, 0.4587, 0.5, 0.3346, 0.5, 0.376, 0.5413, 0.3346, 0.5827, 0.4173, 0.5827, 0.376, 0.5413, 0.4173, 0.5827, 0.376, 0.5827, 0.3346, 0.5413, 0.376, 0.5413, 0.376, 0.5413, 0.4173, 0.5827, 0.376, 0.5, 0.376, 0.5, 0.4173, 0.5413, 0.376, 0.5413, 0.376, 0.5413, 0.3346, 0.5, 0.376, 0.5413, 0.4173, 0.5413, 0.376, 0.5, 0.4173, 0.5413, 0.3346, 0.5413, 0.376, 0.5827, 0.3346, 0.5827, 0.376, 0.5827, 0.4173, 0.624, 0.376, 0.624, 0.4173, 0.624, 0.376, 0.5827, 0.4173, 0.5827, 0.3346, 0.5827, 0.376, 0.624, 0.3346, 0.6654, 0.4173, 0.6654, 0.376, 0.624, 0.4173, 0.624, 0.376, 0.624, 0.4173, 0.6654, 0.376, 0.624, 0.3346, 0.624, 0.376, 0.6654, 0.3346, 0.6654, 0.376, 0.6654, 0.3346, 0.624, 0.376, 0.624, 0.376, 0.624, 0.3346, 0.5827, 0.376, 0.748, 0.4173, 0.748, 0.376, 0.7067, 0.4173, 0.7067, 0.376, 0.7067, 0.4173, 0.748, 0.376, 0.748, 0.376, 0.748, 0.3346, 0.7067, 0.376, 0.7067, 0.3346, 0.7067, 0.376, 0.748, 0.3346, 0.7067, 0.4173, 0.7067, 0.376, 0.6654, 0.4173, 0.6654, 0.376, 0.6654, 0.4173, 0.7067, 0.376, 0.7067, 0.376, 0.7067, 0.3346, 0.6654, 0.376, 0.6654, 0.3346, 0.6654, 0.376, 0.7067, 0.3346, 0.5413, 0.252, 0.5413, 0.2933, 0.5827, 0.252, 0.5827, 0.2933, 0.5827, 0.252, 0.5413, 0.2933, 0.5413, 0.2933, 0.5413, 0.252, 0.5, 0.2933, 0.5413, 0.2933, 0.5413, 0.3346, 0.5827, 0.2933, 0.5, 0.2933, 0.5, 0.3346, 0.5413, 0.2933, 0.5413, 0.3346, 0.5413, 0.2933, 0.5, 0.3346, 0.5, 0.252, 0.5, 0.2933, 0.5413, 0.252, 0.5827, 0.3346, 0.5827, 0.2933, 0.5413, 0.3346, 0.5827, 0.252, 0.5827, 0.2933, 0.624, 0.252, 0.624, 0.3346, 0.624, 0.2933, 0.5827, 0.3346, 0.624, 0.252, 0.624, 0.2933, 0.6654, 0.252, 0.6654, 0.3346, 0.6654, 0.2933, 0.624, 0.3346, 0.624, 0.2933, 0.624, 0.3346, 0.6654, 0.2933, 0.6654, 0.2933, 0.6654, 0.252, 0.624, 0.2933, 0.5827, 0.2933, 0.5827, 0.3346, 0.624, 0.2933, 0.624, 0.2933, 0.624, 0.252, 0.5827, 0.2933, 0.748, 0.3346, 0.748, 0.2933, 0.7067, 0.3346, 0.7067, 0.2933, 0.7067, 0.3346, 0.748, 0.2933, 0.748, 0.2933, 0.748, 0.252, 0.7067, 0.2933, 0.7067, 0.252, 0.7067, 0.2933, 0.748, 0.252, 0.7067, 0.2933, 0.7067, 0.252, 0.6654, 0.2933, 0.7067, 0.3346, 0.7067, 0.2933, 0.6654, 0.3346, 0.6654, 0.252, 0.6654, 0.2933, 0.7067, 0.252, 0.6654, 0.2933, 0.6654, 0.3346, 0.7067, 0.2933, 0.748, 0.4173, 0.748, 0.4587, 0.7894, 0.4173, 0.748, 0.4587, 0.748, 0.5, 0.7894, 0.4587, 0.7894, 0.4587, 0.7894, 0.4173, 0.748, 0.4587, 0.7894, 0.4587, 0.7894, 0.5, 0.8307, 0.4587, 0.8307, 0.5, 0.8307, 0.4587, 0.7894, 0.5, 0.8307, 0.4587, 0.8307, 0.4173, 0.7894, 0.4587, 0.7894, 0.4173, 0.7894, 0.4587, 0.8307, 0.4173, 0.7894, 0.5, 0.7894, 0.4587, 0.748, 0.5, 0.8721, 0.5, 0.8721, 0.4587, 0.8307, 0.5, 0.8307, 0.4587, 0.8307, 0.5, 0.8721, 0.4587, 0.8307, 0.4173, 0.8307, 0.4587, 0.8721, 0.4173, 0.8721, 0.4587, 0.8721, 0.4173, 0.8307, 0.4587, 0.9134, 0.5, 0.8721, 0.4587, 0.8721, 0.5, 0.9134, 0.4173, 0.8721, 0.4587, 0.9134, 0.5, 0.8721, 0.4173, 0.8721, 0.4587, 0.9134, 0.4173, 0.9961, 0.5, 0.9961, 0.4173, 0.9134, 0.5, 0.9134, 0.4173, 0.9134, 0.5, 0.9961, 0.4173, 0.748, 0.376, 0.748, 0.4173, 0.7894, 0.376, 0.7894, 0.376, 0.7894, 0.3346, 0.748, 0.376, 0.7894, 0.4173, 0.7894, 0.376, 0.748, 0.4173, 0.7894, 0.376, 0.7894, 0.4173, 0.8307, 0.376, 0.7894, 0.3346, 0.7894, 0.376, 0.8307, 0.3346, 0.748, 0.3346, 0.748, 0.376, 0.7894, 0.3346, 0.8307, 0.4173, 0.8307, 0.376, 0.7894, 0.4173, 0.8307, 0.376, 0.8307, 0.3346, 0.7894, 0.376, 0.8307, 0.376, 0.8307, 0.4173, 0.8721, 0.376, 0.8721, 0.4173, 0.8721, 0.376, 0.8307, 0.4173, 0.8721, 0.376, 0.8721, 0.3346, 0.8307, 0.376, 0.8307, 0.3346, 0.8307, 0.376, 0.8721, 0.3346, 0.9134, 0.4173, 0.8721, 0.376, 0.8721, 0.4173, 0.9134, 0.3346, 0.8721, 0.376, 0.9134, 0.4173, 0.8721, 0.3346, 0.8721, 0.376, 0.9134, 0.3346, 0.9961, 0.4173, 0.9961, 0.3346, 0.9134, 0.4173, 0.9134, 0.3346, 0.9134, 0.4173, 0.9961, 0.3346, 0.748, 0.2933, 0.748, 0.3346, 0.7894, 0.2933, 0.7894, 0.2933, 0.7894, 0.3346, 0.8307, 0.2933, 0.7894, 0.3346, 0.7894, 0.2933, 0.748, 0.3346, 0.7894, 0.252, 0.7894, 0.2933, 0.8307, 0.252, 0.8307, 0.2933, 0.8307, 0.252, 0.7894, 0.2933, 0.8307, 0.3346, 0.8307, 0.2933, 0.7894, 0.3346, 0.748, 0.252, 0.748, 0.2933, 0.7894, 0.252, 0.7894, 0.2933, 0.7894, 0.252, 0.748, 0.2933, 0.8721, 0.2933, 0.8721, 0.252, 0.8307, 0.2933, 0.8721, 0.2933, 0.9134, 0.252, 0.8721, 0.252, 0.8307, 0.252, 0.8307, 0.2933, 0.8721, 0.252, 0.8307, 0.2933, 0.8307, 0.3346, 0.8721, 0.2933, 0.8721, 0.3346, 0.8721, 0.2933, 0.8307, 0.3346, 0.8721, 0.2933, 0.8721, 0.3346, 0.9134, 0.3346, 0.8721, 0.2933, 0.9134, 0.3346, 0.9134, 0.252, 0.9961, 0.3346, 0.9961, 0.252, 0.9134, 0.3346, 0.9134, 0.252, 0.9134, 0.3346, 0.9961, 0.252, 0.5827, 0.252, 0.5827, 0.2106, 0.5413, 0.252, 0.5, 0.1693, 0.5, 0.2106, 0.5413, 0.1693, 0.5, 0.2106, 0.5, 0.252, 0.5413, 0.2106, 0.5413, 0.2106, 0.5413, 0.1693, 0.5, 0.2106, 0.5413, 0.252, 0.5413, 0.2106, 0.5, 0.252, 0.5827, 0.2106, 0.5827, 0.1693, 0.5413, 0.2106, 0.5413, 0.1693, 0.5413, 0.2106, 0.5827, 0.1693, 0.5413, 0.2106, 0.5413, 0.252, 0.5827, 0.2106, 0.624, 0.252, 0.624, 0.2106, 0.5827, 0.252, 0.624, 0.2106, 0.624, 0.252, 0.6654, 0.2106, 0.6654, 0.252, 0.6654, 0.2106, 0.624, 0.252, 0.6654, 0.2106, 0.6654, 0.1693, 0.624, 0.2106, 0.5827, 0.2106, 0.5827, 0.252, 0.624, 0.2106, 0.624, 0.1693, 0.624, 0.2106, 0.6654, 0.1693, 0.624, 0.2106, 0.624, 0.1693, 0.5827, 0.2106, 0.5827, 0.1693, 0.5827, 0.2106, 0.624, 0.1693, 0.748, 0.252, 0.748, 0.2106, 0.7067, 0.252, 0.6654, 0.2106, 0.6654, 0.252, 0.7067, 0.2106, 0.7067, 0.2106, 0.7067, 0.252, 0.748, 0.2106, 0.748, 0.2106, 0.748, 0.1693, 0.7067, 0.2106, 0.7067, 0.2106, 0.7067, 0.1693, 0.6654, 0.2106, 0.6654, 0.1693, 0.6654, 0.2106, 0.7067, 0.1693, 0.7067, 0.1693, 0.7067, 0.2106, 0.748, 0.1693, 0.7067, 0.252, 0.7067, 0.2106, 0.6654, 0.252, 0.5413, 0.1693, 0.5413, 0.1279, 0.5, 0.1693, 0.5413, 0.1279, 0.5413, 0.1693, 0.5827, 0.1279, 0.5827, 0.1693, 0.5827, 0.1279, 0.5413, 0.1693, 0.5, 0.1279, 0.5, 0.1693, 0.5413, 0.1279, 0.5827, 0.08659, 0.5413, 0.1279, 0.5827, 0.1279, 0.5, 0.08659, 0.5413, 0.1279, 0.5827, 0.08659, 0.5, 0.1279, 0.5413, 0.1279, 0.5, 0.08659, 0.6654, 0.1693, 0.6654, 0.1279, 0.624, 0.1693, 0.5827, 0.1279, 0.5827, 0.1693, 0.624, 0.1279, 0.624, 0.1693, 0.624, 0.1279, 0.5827, 0.1693, 0.6654, 0.08659, 0.624, 0.1279, 0.6654, 0.1279, 0.624, 0.1279, 0.624, 0.1693, 0.6654, 0.1279, 0.5827, 0.08659, 0.624, 0.1279, 0.6654, 0.08659, 0.5827, 0.1279, 0.624, 0.1279, 0.5827, 0.08659, 0.748, 0.1693, 0.748, 0.1279, 0.7067, 0.1693, 0.748, 0.08659, 0.7067, 0.1279, 0.748, 0.1279, 0.7067, 0.1279, 0.7067, 0.1693, 0.748, 0.1279, 0.6654, 0.1279, 0.6654, 0.1693, 0.7067, 0.1279, 0.7067, 0.1693, 0.7067, 0.1279, 0.6654, 0.1693, 0.6654, 0.08659, 0.7067, 0.1279, 0.748, 0.08659, 0.6654, 0.1279, 0.7067, 0.1279, 0.6654, 0.08659, 0.5827, 0.08659, 0.5827, 0.003906, 0.5, 0.08659, 0.5, 0.003906, 0.5, 0.08659, 0.5827, 0.003906, 0.6654, 0.08659, 0.6654, 0.003906, 0.5827, 0.08659, 0.5827, 0.003906, 0.5827, 0.08659, 0.6654, 0.003906, 0.748, 0.08659, 0.748, 0.003906, 0.6654, 0.08659, 0.6654, 0.003906, 0.6654, 0.08659, 0.748, 0.003906, 0.748, 0.2106, 0.748, 0.252, 0.7894, 0.2106, 0.7894, 0.2106, 0.7894, 0.252, 0.8307, 0.2106, 0.7894, 0.252, 0.7894, 0.2106, 0.748, 0.252, 0.8307, 0.252, 0.8307, 0.2106, 0.7894, 0.252, 0.7894, 0.2106, 0.7894, 0.1693, 0.748, 0.2106, 0.7894, 0.1693, 0.7894, 0.2106, 0.8307, 0.1693, 0.8307, 0.2106, 0.8307, 0.1693, 0.7894, 0.2106, 0.748, 0.1693, 0.748, 0.2106, 0.7894, 0.1693, 0.8721, 0.252, 0.8721, 0.2106, 0.8307, 0.252, 0.8721, 0.2106, 0.8721, 0.252, 0.9134, 0.252, 0.8307, 0.1693, 0.8307, 0.2106, 0.8721, 0.1693, 0.8721, 0.2106, 0.9134, 0.252, 0.9134, 0.1693, 0.9134, 0.1693, 0.8721, 0.1693, 0.8721, 0.2106, 0.8307, 0.2106, 0.8307, 0.252, 0.8721, 0.2106, 0.8721, 0.2106, 0.8721, 0.1693, 0.8307, 0.2106, 0.9961, 0.252, 0.9961, 0.1693, 0.9134, 0.252, 0.9134, 0.1693, 0.9134, 0.252, 0.9961, 0.1693, 0.7894, 0.1279, 0.8307, 0.1279, 0.8307, 0.08659, 0.7894, 0.1279, 0.8307, 0.08659, 0.748, 0.08659, 0.748, 0.1279, 0.7894, 0.1279, 0.748, 0.08659, 0.748, 0.1279, 0.748, 0.1693, 0.7894, 0.1279, 0.7894, 0.1693, 0.7894, 0.1279, 0.748, 0.1693, 0.7894, 0.1279, 0.7894, 0.1693, 0.8307, 0.1279, 0.8307, 0.1693, 0.8307, 0.1279, 0.7894, 0.1693, 0.8307, 0.08659, 0.8307, 0.1279, 0.8721, 0.1279, 0.8307, 0.1279, 0.8307, 0.1693, 0.8721, 0.1279, 0.8721, 0.1693, 0.8721, 0.1279, 0.8307, 0.1693, 0.8721, 0.1279, 0.8721, 0.1693, 0.9134, 0.1693, 0.8721, 0.1279, 0.9134, 0.1693, 0.9134, 0.08659, 0.8721, 0.1279, 0.9134, 0.08659, 0.8307, 0.08659, 0.9961, 0.1693, 0.9961, 0.08659, 0.9134, 0.1693, 0.9134, 0.08659, 0.9134, 0.1693, 0.9961, 0.08659, 0.8307, 0.08659, 0.8307, 0.003906, 0.748, 0.08659, 0.748, 0.003906, 0.748, 0.08659, 0.8307, 0.003906, 0.9134, 0.08659, 0.9134, 0.003906, 0.8307, 0.08659, 0.8307, 0.003906, 0.8307, 0.08659, 0.9134, 0.003906, 0.9961, 0.08659, 0.9961, 0.003906, 0.9134, 0.08659, 0.9134, 0.003906, 0.9134, 0.08659, 0.9961, 0.003906])
me_usadba1_00_mesh.materials.append(mat_usadba1_00)
me_usadba1_00_mesh.update()

# ---- objects
ob_usadba1_00 = bpy.data.objects.new('usadba1_00', me_usadba1_00_mesh)

# ---- transforms, parenting, visibility, modifiers, constraints
ob_usadba1_00.location = (0.0, 0.0, 0.0)

# ---- collection membership
col_usadba1_00_col.objects.link(ob_usadba1_00)

# ---- scene / render settings (as saved in the file)
scene.frame_start = 1; scene.frame_end = 250; scene.frame_set(1)
scene.render.engine = 'CYCLES'
scene.cycles.samples = 1024
bpy.context.view_layer.update()

# ---- added for rendering (the .blend has no active camera and no usable light): camera, sun
cam_auto = bpy.data.cameras.new('AutoCamera')
cam_auto.lens = 50.0
cam_auto.sensor_width = 36.0
cam_auto.clip_end = 2297.16
ob_auto_camera = bpy.data.objects.new('AutoCamera', cam_auto)
scene.collection.objects.link(ob_auto_camera)
ob_auto_camera.location = (180.893, -107.072, -54.611)
ob_auto_camera.rotation_euler = (1.09748, -7.21219e-08, 0.694738)
scene.camera = ob_auto_camera
light_auto_sun = bpy.data.lights.new('AutoSun', 'SUN')
light_auto_sun.energy = 3.0
light_auto_sun.angle = 0.0523599
ob_auto_sun = bpy.data.objects.new('AutoSun', light_auto_sun)
scene.collection.objects.link(ob_auto_sun)
ob_auto_sun.rotation_euler = (0.872665, 0.174533, 0.523599)
bpy.context.view_layer.update()
